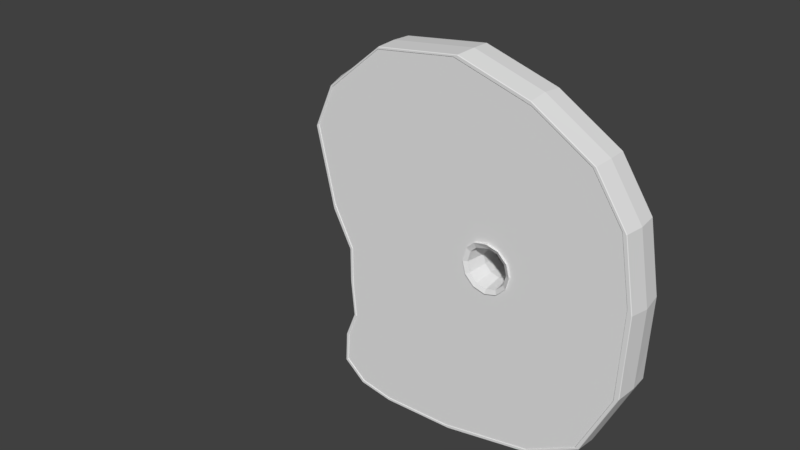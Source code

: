 # Source: RawMeat.blend  (saved by Blender 2.77.0; exported with 4.5.12 LTS)
import bpy
from mathutils import Matrix  # noqa: F401  (used for matrix-valued properties, if any)

bpy.ops.wm.read_factory_settings(use_empty=True)
scene = bpy.context.scene
scene.name = 'Scene'

# ---- collections
col_collection_1 = bpy.data.collections.new('Collection 1'); scene.collection.children.link(col_collection_1)

# ---- world
world_world = bpy.data.worlds.new('World'); scene.world = world_world
world_world.color = (0.05088, 0.05088, 0.05088)
world_world.use_sun_shadow = False
world_world.sun_shadow_jitter_overblur = 0.0
world_world.cycles.sampling_method = 'MANUAL'

# ---- meshes
me_plane_005 = bpy.data.meshes.new('Plane.005')
me_plane_005.from_pydata([(-0.7433, 0.9419, 0.1395), (0.5537, 0.8485, 0.1395), (-0.5411, -0.7291, 0.1395), (0.544, -0.7507, 0.1395), (0.2885, 0.2924, 0.1528), (0.0576, 0.2435, 0.153), (0.1191, 0.2593, 0.1394), (0.1108, 0.2972, 0.1558), (0.2053, 0.3187, 0.1605), (0.2129, 0.2846, 0.1394), (0.2027, -0.0278, 0.1528), (0.2886, -0.004804, 0.1528), (0.2745, 0.01963, 0.1394), (0.2027, 0.0004117, 0.1394), (0.3269, 0.07212, 0.1394), (0.3514, 0.05802, 0.1528), (0.2869, -0.001732, 0.1395), (0.07959, 0.2195, 0.1394), (0.05686, 0.05991, 0.1395), (0.3514, 0.2296, 0.1528), (0.05412, 0.05802, 0.1528), (0.2027, -0.02429, 0.1395), (0.2052, 0.3157, 0.1395), (0.07854, 0.07212, 0.1394), (0.1123, 0.2949, 0.1395), (0.131, 0.01963, 0.1394), (0.06023, 0.2419, 0.1395), (0.1169, -0.004803, 0.1528), (0.3485, 0.2283, 0.1395), (0.3269, 0.2155, 0.1393), (0.3485, 0.05991, 0.1395), (0.2745, 0.268, 0.1393), (0.1185, -0.001732, 0.1395), (0.3744, 0.1438, 0.1528), (0.2869, 0.2899, 0.1395), (0.3462, 0.1438, 0.1394), (0.3711, 0.1441, 0.1395), (0.05933, 0.1438, 0.1393), (0.0343, 0.1441, 0.1395), (0.03113, 0.1438, 0.1528), (-1.03, 1.018, 0.1395), (-1.045, 1.021, 0.1435), (0.9074, -0.8479, 0.1395), (0.9309, -0.8523, 0.1435), (0.867, 1.004, 0.1395), (0.8851, 1.012, 0.1435), (-0.07924, -1.156, 0.1395), (-0.05747, -1.173, 0.1435), (-0.08128, 1.418, 0.1395), (-0.05413, 1.434, 0.1435), (-1.036, 0.1936, 0.1395), (-1.046, 0.1586, 0.1435), (1.155, 0.2326, 0.1395), (1.186, 0.1968, 0.1435), (1.078, 0.6871, 0.1395), (1.106, 0.6762, 0.1435), (-1.16, 0.7288, 0.1395), (-1.179, 0.7171, 0.1435), (-0.8892, -0.3703, 0.1395), (-0.9076, -0.3474, 0.1435), (1.129, -0.3986, 0.1395), (1.163, -0.3752, 0.1435), (-0.6487, 1.344, 0.1395), (-0.6429, 1.359, 0.1435), (-0.5752, -1.167, 0.1395), (-0.5766, -1.186, 0.1435), (0.5605, -1.039, 0.1395), (0.5607, -1.059, 0.1435), (0.4604, 1.253, 0.1395), (0.4523, 1.279, 0.1435), (-0.8889, -0.09172, 0.1395), (-0.9075, -0.1031, 0.1435), (1.14, -0.1468, 0.1395), (1.174, -0.1087, 0.1435), (-0.8663, -0.6156, 0.1395), (-0.8826, -0.6091, 0.1435), (1.018, -0.6245, 0.1395), (1.047, -0.6143, 0.1435), (-0.8058, -1.126, 0.1395), (-0.8184, -1.144, 0.1435), (-0.9391, -0.7926, 0.1395), (-0.9589, -0.797, 0.1435), (-0.9517, -1.002, 0.1395), (-0.9709, -1.016, 0.1435), (-1.05, 0.1573, 0.1395), (-1.183, 0.7175, 0.1395), (-1.039, 0.1924, 0.1435), (-1.163, 0.7292, 0.1435), (-0.05711, -1.176, 0.1395), (-0.5769, -1.189, 0.1395), (-0.07889, -1.16, 0.1435), (-0.5754, -1.171, 0.1435), (-1.048, 1.023, 0.1395), (-0.6443, 1.363, 0.1395), (-1.033, 1.02, 0.1435), (-0.6502, 1.347, 0.1435), (0.8876, 1.014, 0.1395), (1.109, 0.6775, 0.1395), (0.8694, 1.006, 0.1435), (1.081, 0.6884, 0.1435), (0.9336, -0.8548, 0.1395), (0.5619, -1.062, 0.1395), (0.91, -0.8504, 0.1435), (0.5617, -1.043, 0.1435), (-0.05382, 1.438, 0.1395), (0.4537, 1.282, 0.1395), (-0.08099, 1.421, 0.1435), (0.4618, 1.256, 0.1435), (1.19, 0.1971, 0.1395), (1.177, -0.1088, 0.1395), (1.158, 0.2328, 0.1435), (1.143, -0.147, 0.1435), (-0.9111, -0.3476, 0.1395), (-0.911, -0.104, 0.1395), (-0.8927, -0.3704, 0.1435), (-0.8924, -0.09255, 0.1435), (1.167, -0.3761, 0.1395), (1.05, -0.6158, 0.1395), (1.133, -0.3995, 0.1435), (1.021, -0.626, 0.1435), (-0.8861, -0.6086, 0.1395), (-0.8698, -0.6151, 0.1435), (-0.8199, -1.147, 0.1395), (-0.9745, -1.018, 0.1395), (-0.8073, -1.129, 0.1435), (-0.9552, -1.004, 0.1435), (-0.9623, -0.7963, 0.1395), (-0.9425, -0.7918, 0.1435), (-0.7433, 0.9419, -0.1395), (0.5537, 0.8485, -0.1395), (-0.5411, -0.7291, -0.1395), (0.544, -0.7507, -0.1395), (-2.396, 0.872, 3.349e-08), (0.2885, 0.2924, -0.1528), (0.0576, 0.2435, -0.153), (0.1191, 0.2593, -0.1394), (0.1108, 0.2972, -0.1558), (0.2053, 0.3187, -0.1605), (0.2129, 0.2846, -0.1394), (0.2027, -0.0278, -0.1528), (0.2886, -0.004804, -0.1528), (0.2745, 0.01963, -0.1394), (0.2027, 0.0004117, -0.1394), (0.3269, 0.07212, -0.1394), (0.3514, 0.05802, -0.1528), (-1.19, 0.7203, 3.349e-08), (-0.8938, -0.6047, 3.349e-08), (-0.9196, -0.3372, 3.349e-08), (-0.8253, -1.155, 3.349e-08), (-0.9834, -1.023, 3.349e-08), (1.207, 0.1834, 3.349e-08), (1.195, -0.09252, 3.349e-08), (-0.6419, 1.371, 3.349e-08), (-0.04191, 1.447, 3.349e-08), (-0.9714, -0.7968, 3.349e-08), (-1.087, 1.042, 3.349e-08), (1.123, 0.6746, 3.349e-08), (1.064, -0.6113, 3.349e-08), (0.945, -0.8567, 3.349e-08), (0.563, -1.071, 3.349e-08), (-0.577, -1.198, 3.349e-08), (-0.9195, -0.1081, 3.349e-08), (-1.055, 0.1433, 3.349e-08), (0.8966, 1.019, 3.349e-08), (-0.0474, -1.184, 3.349e-08), (1.182, -0.3657, 3.349e-08), (0.4515, 1.295, 3.349e-08), (0.2027, 0.02151, 3.349e-08), (0.264, 0.03793, 3.349e-08), (0.3089, 0.08281, 3.349e-08), (0.09653, 0.2054, 3.349e-08), (0.3253, 0.1441, 3.349e-08), (0.3089, 0.2054, 3.349e-08), (0.0801, 0.1441, 3.349e-08), (0.09653, 0.08281, 3.349e-08), (0.1414, 0.03793, 3.349e-08), (0.264, 0.2503, 3.349e-08), (0.2027, 0.2667, 3.349e-08), (0.1414, 0.2503, 3.349e-08), (0.2869, -0.001732, -0.1395), (0.07959, 0.2195, -0.1394), (0.05686, 0.05991, -0.1395), (0.3514, 0.2296, -0.1528), (0.05412, 0.05802, -0.1528), (0.2027, -0.02429, -0.1395), (0.2052, 0.3157, -0.1395), (0.07854, 0.07212, -0.1394), (0.1123, 0.2949, -0.1395), (0.131, 0.01963, -0.1394), (0.06023, 0.2419, -0.1395), (0.1169, -0.004803, -0.1528), (0.3485, 0.2283, -0.1395), (0.3269, 0.2155, -0.1393), (0.3485, 0.05991, -0.1395), (0.2745, 0.268, -0.1393), (0.1185, -0.001732, -0.1395), (0.3744, 0.1438, -0.1528), (0.2869, 0.2899, -0.1395), (0.3462, 0.1438, -0.1394), (0.3711, 0.1441, -0.1395), (0.05933, 0.1438, -0.1393), (0.0343, 0.1441, -0.1395), (0.03113, 0.1438, -0.1528), (-1.03, 1.018, -0.1395), (-1.045, 1.021, -0.1435), (0.9074, -0.8479, -0.1395), (0.9309, -0.8523, -0.1435), (0.867, 1.004, -0.1395), (0.8851, 1.012, -0.1435), (-0.07924, -1.156, -0.1395), (-0.05747, -1.173, -0.1435), (-0.08128, 1.418, -0.1395), (-0.05413, 1.434, -0.1435), (-1.036, 0.1936, -0.1395), (-1.046, 0.1586, -0.1435), (1.155, 0.2326, -0.1395), (1.186, 0.1968, -0.1435), (1.078, 0.6871, -0.1395), (1.106, 0.6762, -0.1435), (-1.16, 0.7288, -0.1395), (-1.179, 0.7171, -0.1435), (-0.8892, -0.3703, -0.1395), (-0.9076, -0.3474, -0.1435), (1.129, -0.3986, -0.1395), (1.163, -0.3752, -0.1435), (-0.6487, 1.344, -0.1395), (-0.6429, 1.359, -0.1435), (-0.5752, -1.167, -0.1395), (-0.5766, -1.186, -0.1435), (0.5605, -1.039, -0.1395), (0.5607, -1.059, -0.1435), (0.4604, 1.253, -0.1395), (0.4523, 1.279, -0.1435), (-0.8889, -0.09172, -0.1395), (-0.9075, -0.1031, -0.1435), (1.14, -0.1468, -0.1395), (1.174, -0.1087, -0.1435), (-0.8663, -0.6156, -0.1395), (-0.8826, -0.6091, -0.1435), (1.018, -0.6245, -0.1395), (1.047, -0.6143, -0.1435), (-0.8058, -1.126, -0.1395), (-0.8184, -1.144, -0.1435), (-0.9391, -0.7926, -0.1395), (-0.9589, -0.797, -0.1435), (-0.9517, -1.002, -0.1395), (-0.9709, -1.016, -0.1435), (-1.05, 0.1573, -0.1395), (-1.183, 0.7175, -0.1395), (-1.039, 0.1924, -0.1435), (-1.163, 0.7292, -0.1435), (-0.05711, -1.176, -0.1395), (-0.5769, -1.189, -0.1395), (-0.07889, -1.16, -0.1435), (-0.5754, -1.171, -0.1435), (-1.048, 1.023, -0.1395), (-0.6443, 1.363, -0.1395), (-1.033, 1.02, -0.1435), (-0.6502, 1.347, -0.1435), (0.8876, 1.014, -0.1395), (1.109, 0.6775, -0.1395), (0.8694, 1.006, -0.1435), (1.081, 0.6884, -0.1435), (0.9336, -0.8548, -0.1395), (0.5619, -1.062, -0.1395), (0.91, -0.8504, -0.1435), (0.5617, -1.043, -0.1435), (-0.05382, 1.438, -0.1395), (0.4537, 1.282, -0.1395), (-0.08099, 1.421, -0.1435), (0.4618, 1.256, -0.1435), (1.19, 0.1971, -0.1395), (1.177, -0.1088, -0.1395), (1.158, 0.2328, -0.1435), (1.143, -0.147, -0.1435), (-0.9111, -0.3476, -0.1395), (-0.911, -0.104, -0.1395), (-0.8927, -0.3704, -0.1435), (-0.8924, -0.09255, -0.1435), (1.167, -0.3761, -0.1395), (1.05, -0.6158, -0.1395), (1.133, -0.3995, -0.1435), (1.021, -0.626, -0.1435), (-0.8861, -0.6086, -0.1395), (-0.8698, -0.6151, -0.1435), (-0.8199, -1.147, -0.1395), (-0.9745, -1.018, -0.1395), (-0.8073, -1.129, -0.1435), (-0.9552, -1.004, -0.1435), (-0.9623, -0.7963, -0.1395), (-0.9425, -0.7918, -0.1435)], [], [(0, 62, 40), (1, 36, 3), (3, 60, 72), (66, 42, 3), (35, 29, 172, 171), (12, 14, 169, 168), (58, 2, 70), (85, 145, 162, 84), (78, 2, 82), (1, 52, 54), (0, 1, 68, 48), (82, 2, 80), (3, 72, 52, 1), (74, 80, 2), (42, 76, 3), (78, 64, 2), (50, 0, 56), (68, 1, 44), (56, 0, 40), (74, 2, 58), (46, 66, 3, 2), (64, 46, 2), (3, 76, 60), (0, 48, 62), (1, 54, 44), (178, 6, 17, 170), (177, 9, 6, 178), (37, 23, 174, 173), (176, 31, 9, 177), (25, 13, 167, 175), (13, 12, 168, 167), (170, 17, 37, 173), (34, 28, 1), (14, 35, 171, 169), (28, 36, 1), (22, 34, 1, 0), (70, 2, 0, 50), (28, 34, 4, 19), (4, 8, 9, 31), (38, 18, 20, 39), (39, 20, 23, 37), (30, 36, 33, 15), (5, 39, 37, 17), (16, 30, 15, 11), (15, 33, 35, 14), (33, 19, 29, 35), (32, 21, 10, 27), (27, 10, 13, 25), (18, 32, 27, 20), (19, 4, 31, 29), (17, 6, 7, 5), (8, 7, 6, 9), (24, 26, 5, 7), (10, 11, 12, 13), (21, 16, 11, 10), (20, 27, 25, 23), (11, 15, 14, 12), (23, 25, 175, 174), (26, 38, 39, 5), (36, 28, 19, 33), (34, 22, 8, 4), (22, 24, 7, 8), (29, 31, 176, 172), (36, 30, 3), (30, 16, 3), (16, 21, 3), (21, 32, 3), (3, 32, 2), (32, 18, 2), (18, 38, 2), (2, 38, 0), (38, 26, 0), (26, 24, 0), (24, 22, 0), (160, 164, 88, 89), (57, 51, 86, 87), (152, 155, 92, 93), (65, 47, 90, 91), (156, 163, 96, 97), (63, 41, 94, 95), (159, 158, 100, 101), (55, 45, 98, 99), (166, 153, 104, 105), (67, 43, 102, 103), (151, 150, 108, 109), (69, 49, 106, 107), (150, 156, 97, 108), (73, 53, 110, 111), (145, 85, 92, 155), (53, 55, 99, 110), (161, 147, 112, 113), (41, 57, 87, 94), (157, 165, 116, 117), (71, 59, 114, 115), (153, 152, 93, 104), (77, 61, 118, 119), (164, 159, 101, 88), (49, 63, 95, 106), (163, 166, 105, 96), (47, 67, 103, 90), (158, 157, 117, 100), (45, 69, 107, 98), (147, 146, 120, 112), (43, 77, 119, 102), (162, 161, 113, 84), (59, 75, 121, 114), (165, 151, 109, 116), (51, 71, 115, 86), (149, 148, 122, 123), (61, 73, 111, 118), (154, 149, 123, 126), (83, 79, 124, 125), (146, 154, 126, 120), (81, 83, 125, 127), (148, 160, 89, 122), (75, 81, 127, 121), (79, 65, 91, 124), (51, 57, 85, 84), (87, 86, 50, 56), (47, 65, 89, 88), (91, 90, 46, 64), (41, 63, 93, 92), (95, 94, 40, 62), (45, 55, 97, 96), (99, 98, 44, 54), (43, 67, 101, 100), (103, 102, 42, 66), (49, 69, 105, 104), (107, 106, 48, 68), (53, 73, 109, 108), (111, 110, 52, 72), (55, 53, 108, 97), (110, 99, 54, 52), (57, 41, 92, 85), (94, 87, 56, 40), (59, 71, 113, 112), (115, 114, 58, 70), (61, 77, 117, 116), (119, 118, 60, 76), (63, 49, 104, 93), (106, 95, 62, 48), (67, 47, 88, 101), (90, 103, 66, 46), (69, 45, 96, 105), (98, 107, 68, 44), (77, 43, 100, 117), (102, 119, 76, 42), (75, 59, 112, 120), (114, 121, 74, 58), (71, 51, 84, 113), (86, 115, 70, 50), (73, 61, 116, 109), (118, 111, 72, 60), (79, 83, 123, 122), (125, 124, 78, 82), (83, 81, 126, 123), (127, 125, 82, 80), (81, 75, 120, 126), (121, 127, 80, 74), (65, 79, 122, 89), (124, 91, 64, 78), (128, 203, 225), (129, 131, 199), (131, 235, 223), (229, 131, 205), (198, 171, 172, 192), (141, 168, 169, 143), (221, 233, 130), (248, 247, 162, 145), (241, 245, 130), (129, 217, 215), (128, 211, 231, 129), (245, 243, 130), (131, 129, 215, 235), (237, 130, 243), (205, 131, 239), (241, 130, 227), (213, 219, 128), (231, 207, 129), (219, 203, 128), (237, 221, 130), (209, 130, 131, 229), (227, 130, 209), (131, 223, 239), (128, 225, 211), (129, 207, 217), (178, 170, 180, 135), (177, 178, 135, 138), (200, 173, 174, 186), (176, 177, 138, 194), (188, 175, 167, 142), (142, 167, 168, 141), (170, 173, 200, 180), (197, 129, 191), (143, 169, 171, 198), (191, 129, 199), (185, 128, 129, 197), (233, 213, 128, 130), (191, 182, 133, 197), (133, 194, 138, 137), (201, 202, 183, 181), (202, 200, 186, 183), (193, 144, 196, 199), (134, 180, 200, 202), (179, 140, 144, 193), (144, 143, 198, 196), (196, 198, 192, 182), (195, 190, 139, 184), (190, 188, 142, 139), (181, 183, 190, 195), (182, 192, 194, 133), (180, 134, 136, 135), (137, 138, 135, 136), (187, 136, 134, 189), (139, 142, 141, 140), (184, 139, 140, 179), (183, 186, 188, 190), (140, 141, 143, 144), (186, 174, 175, 188), (189, 134, 202, 201), (199, 196, 182, 191), (197, 133, 137, 185), (185, 137, 136, 187), (192, 172, 176, 194), (199, 131, 193), (193, 131, 179), (179, 131, 184), (184, 131, 195), (131, 130, 195), (195, 130, 181), (181, 130, 201), (130, 128, 201), (201, 128, 189), (189, 128, 187), (187, 128, 185), (160, 252, 251, 164), (220, 250, 249, 214), (152, 256, 255, 155), (228, 254, 253, 210), (156, 260, 259, 163), (226, 258, 257, 204), (159, 264, 263, 158), (218, 262, 261, 208), (166, 268, 267, 153), (230, 266, 265, 206), (151, 272, 271, 150), (232, 270, 269, 212), (150, 271, 260, 156), (236, 274, 273, 216), (145, 155, 255, 248), (216, 273, 262, 218), (161, 276, 275, 147), (204, 257, 250, 220), (157, 280, 279, 165), (234, 278, 277, 222), (153, 267, 256, 152), (240, 282, 281, 224), (164, 251, 264, 159), (212, 269, 258, 226), (163, 259, 268, 166), (210, 253, 266, 230), (158, 263, 280, 157), (208, 261, 270, 232), (147, 275, 283, 146), (206, 265, 282, 240), (162, 247, 276, 161), (222, 277, 284, 238), (165, 279, 272, 151), (214, 249, 278, 234), (149, 286, 285, 148), (224, 281, 274, 236), (154, 289, 286, 149), (246, 288, 287, 242), (146, 283, 289, 154), (244, 290, 288, 246), (148, 285, 252, 160), (238, 284, 290, 244), (242, 287, 254, 228), (214, 247, 248, 220), (250, 219, 213, 249), (210, 251, 252, 228), (254, 227, 209, 253), (204, 255, 256, 226), (258, 225, 203, 257), (208, 259, 260, 218), (262, 217, 207, 261), (206, 263, 264, 230), (266, 229, 205, 265), (212, 267, 268, 232), (270, 231, 211, 269), (216, 271, 272, 236), (274, 235, 215, 273), (218, 260, 271, 216), (273, 215, 217, 262), (220, 248, 255, 204), (257, 203, 219, 250), (222, 275, 276, 234), (278, 233, 221, 277), (224, 279, 280, 240), (282, 239, 223, 281), (226, 256, 267, 212), (269, 211, 225, 258), (230, 264, 251, 210), (253, 209, 229, 266), (232, 268, 259, 208), (261, 207, 231, 270), (240, 280, 263, 206), (265, 205, 239, 282), (238, 283, 275, 222), (277, 221, 237, 284), (234, 276, 247, 214), (249, 213, 233, 278), (236, 272, 279, 224), (281, 223, 235, 274), (242, 285, 286, 246), (288, 245, 241, 287), (246, 286, 289, 244), (290, 243, 245, 288), (244, 289, 283, 238), (284, 237, 243, 290), (228, 252, 285, 242), (287, 241, 227, 254)])
_uv = me_plane_005.uv_layers.new(name='UVMap')
_uv.uv.foreach_set('vector', [0.1878, 0.8368, 0.2462, 0.99, 0.04188, 0.9193, 0.75, 0.75, 0.6902, 0.4595, 0.75, 0.125, 0.75, 0.125, 0.9793, 0.2397, 0.9796, 0.3546, 0.75, 0.01263, 0.9769, 0.01155, 0.75, 0.125, 0.75, 0.7649, 0.8333, 0.7649, 0.8333, 0.6959, 0.75, 0.6959, 0.5833, 0.7649, 0.6667, 0.7649, 0.6667, 0.6959, 0.5833, 0.6959, 0.01959, 0.2413, 0.2395, 0.1431, 0.0197, 0.3932, 0.0004098, 0.7837, 0.0, 0.7855, 0.0, 0.5, 0.0, 0.5032, 0.1321, 0.01009, 0.2395, 0.1431, 0.02686, 0.01605, 0.75, 0.75, 0.9811, 0.5189, 0.9803, 0.75, 0.1878, 0.8368, 0.75, 0.75, 0.75, 0.977, 0.4827, 0.991, 0.02686, 0.01605, 0.2395, 0.1431, 0.0183, 0.07775, 0.75, 0.125, 0.9796, 0.3546, 0.9811, 0.5189, 0.75, 0.75, 0.01908, 0.1264, 0.0183, 0.07775, 0.2395, 0.1431, 0.9769, 0.01155, 0.9781, 0.125, 0.75, 0.125, 0.1321, 0.01009, 0.2493, 0.009629, 0.2395, 0.1431, 0.01207, 0.5216, 0.1878, 0.8368, 0.01378, 0.7859, 0.75, 0.977, 0.75, 0.75, 0.9788, 0.9788, 0.01378, 0.7859, 0.1878, 0.8368, 0.04188, 0.9193, 0.01908, 0.1264, 0.2395, 0.1431, 0.01959, 0.2413, 0.4835, 0.009067, 0.75, 0.01263, 0.75, 0.125, 0.2395, 0.1431, 0.2493, 0.009629, 0.4835, 0.009067, 0.2395, 0.1431, 0.75, 0.125, 0.9781, 0.125, 0.9793, 0.2397, 0.1878, 0.8368, 0.4827, 0.991, 0.2462, 0.99, 0.75, 0.75, 0.9803, 0.75, 0.9788, 0.9788, 0.08333, 0.6959, 0.08841, 0.7649, 0.1662, 0.7649, 0.1667, 0.6959, 7.451e-08, 0.6959, 7.451e-08, 0.7649, 0.08841, 0.7649, 0.08333, 0.6959, 0.25, 0.7649, 0.3333, 0.7649, 0.3333, 0.6959, 0.25, 0.6959, 0.9167, 0.6959, 0.9167, 0.7649, 0.9906, 0.7649, 1.0, 0.6959, 0.4167, 0.7649, 0.5, 0.7649, 0.5, 0.6959, 0.4167, 0.6959, 0.5, 0.7649, 0.5833, 0.7649, 0.5833, 0.6959, 0.5, 0.6959, 0.1667, 0.6959, 0.1662, 0.7649, 0.25, 0.7649, 0.25, 0.6959, 0.6459, 0.5313, 0.6763, 0.4998, 0.75, 0.75, 0.6667, 0.7649, 0.75, 0.7649, 0.75, 0.6959, 0.6667, 0.6959, 0.6763, 0.4998, 0.6902, 0.4595, 0.75, 0.75, 0.592, 0.5247, 0.6459, 0.5313, 0.75, 0.75, 0.1878, 0.8368, 0.02933, 0.387, 0.2395, 0.1431, 0.1878, 0.8368, 0.01207, 0.5216, 0.6763, 0.4998, 0.6436, 0.5279, 0.6436, 0.5279, 0.6763, 0.4998, 0.6459, 0.5313, 0.592, 0.5247, 0.6058, 0.5179, 0.6355, 0.5119, 0.5156, 0.4501, 0.5277, 0.4139, 0.5277, 0.4139, 0.5156, 0.4501, 0.5156, 0.4501, 0.5277, 0.4139, 0.5441, 0.4225, 0.5345, 0.451, 0.6814, 0.4183, 0.6902, 0.4595, 0.6902, 0.4595, 0.6814, 0.4183, 0.5288, 0.4938, 0.5156, 0.4501, 0.5345, 0.451, 0.5433, 0.4804, 0.6508, 0.3883, 0.6814, 0.4183, 0.6814, 0.4183, 0.6508, 0.3883, 0.6814, 0.4183, 0.6902, 0.4595, 0.6713, 0.4582, 0.6644, 0.4262, 0.6902, 0.4595, 0.6763, 0.4998, 0.6601, 0.4889, 0.6713, 0.4582, 0.5609, 0.3873, 0.6063, 0.3774, 0.6063, 0.3774, 0.5609, 0.3873, 0.5609, 0.3873, 0.6063, 0.3774, 0.6056, 0.3941, 0.5701, 0.4017, 0.5277, 0.4139, 0.5609, 0.3873, 0.5609, 0.3873, 0.5277, 0.4139, 0.6763, 0.4998, 0.6436, 0.5279, 0.6355, 0.5119, 0.6601, 0.4889, 0.5436, 0.4807, 0.5635, 0.5007, 0.5559, 0.5101, 0.5288, 0.4938, 0.592, 0.5247, 0.5559, 0.5101, 0.5677, 0.5049, 0.602, 0.5186, 0.5559, 0.5101, 0.5288, 0.4938, 0.5288, 0.4938, 0.5559, 0.5101, 0.6063, 0.3774, 0.6508, 0.3883, 0.6403, 0.4028, 0.6056, 0.3941, 0.6063, 0.3774, 0.6508, 0.3883, 0.6508, 0.3883, 0.6063, 0.3774, 0.5277, 0.4139, 0.5609, 0.3873, 0.5701, 0.4017, 0.5441, 0.4225, 0.6508, 0.3883, 0.6814, 0.4183, 0.6644, 0.4262, 0.6403, 0.4028, 0.3333, 0.7649, 0.4167, 0.7649, 0.4167, 0.6959, 0.3333, 0.6959, 0.5288, 0.4938, 0.5156, 0.4501, 0.5156, 0.4501, 0.5288, 0.4938, 0.6902, 0.4595, 0.6763, 0.4998, 0.6763, 0.4998, 0.6902, 0.4595, 0.6459, 0.5313, 0.592, 0.5247, 0.592, 0.5247, 0.6459, 0.5313, 0.592, 0.5247, 0.5559, 0.5101, 0.5559, 0.5101, 0.592, 0.5247, 0.8333, 0.7649, 0.9167, 0.7649, 0.9167, 0.6959, 0.8333, 0.6959, 0.6902, 0.4595, 0.6814, 0.4183, 0.75, 0.125, 0.6814, 0.4183, 0.6508, 0.3883, 0.75, 0.125, 0.6508, 0.3883, 0.6063, 0.3774, 0.75, 0.125, 0.6063, 0.3774, 0.5609, 0.3873, 0.75, 0.125, 0.75, 0.125, 0.5609, 0.3873, 0.2395, 0.1431, 0.5609, 0.3873, 0.5277, 0.4139, 0.2395, 0.1431, 0.5277, 0.4139, 0.5156, 0.4501, 0.2395, 0.1431, 0.2395, 0.1431, 0.5156, 0.4501, 0.1878, 0.8368, 0.5156, 0.4501, 0.5288, 0.4938, 0.1878, 0.8368, 0.5288, 0.4938, 0.5559, 0.5101, 0.1878, 0.8368, 0.5559, 0.5101, 0.592, 0.5247, 0.1878, 0.8368, 0.25, 0.0, 0.5, 0.0, 0.4979, 0.0, 0.2496, 0.0, 0.002935, 0.7829, 0.001552, 0.5039, 0.01051, 0.5209, 0.01125, 0.7867, 0.25, 1.0, 0.0, 0.9487, 0.03137, 0.9257, 0.2487, 0.9996, 0.2495, 0.001498, 0.497, 0.001317, 0.4844, 0.007751, 0.2493, 0.008132, 1.0, 0.75, 1.0, 1.0, 0.9988, 1.0, 1.0, 0.7532, 0.2492, 0.9977, 0.03323, 0.924, 0.04002, 0.921, 0.2457, 0.9918, 0.75, 0.0, 1.0, 0.0, 0.9977, 0.0, 0.7512, 0.0, 0.9977, 0.7516, 0.9959, 0.9962, 0.9817, 0.9825, 0.9826, 0.7516, 0.75, 1.0, 0.5, 1.0, 0.4975, 1.0, 0.7521, 1.0, 0.7506, 0.001918, 0.995, 0.002317, 0.9796, 0.009227, 0.7506, 0.01071, 1.0, 0.375, 1.0, 0.5, 1.0, 0.5043, 1.0, 0.3713, 0.7503, 0.9963, 0.4967, 0.9981, 0.4835, 0.9929, 0.7518, 0.9808, 1.0, 0.5, 1.0, 0.75, 1.0, 0.7532, 1.0, 0.5043, 0.998, 0.3714, 0.9977, 0.5037, 0.9834, 0.5195, 0.9815, 0.3544, 0.0, 0.7855, 0.0004098, 0.7837, 0.03137, 0.9257, 0.0, 0.9487, 0.9977, 0.5037, 0.9977, 0.7516, 0.9826, 0.7516, 0.9834, 0.5195, 0.0, 0.375, 0.0, 0.25, 0.0, 0.2476, 0.0, 0.375, 0.03323, 0.924, 0.002935, 0.7829, 0.01125, 0.7867, 0.04002, 0.921, 1.0, 0.125, 1.0, 0.25, 1.0, 0.2466, 1.0, 0.123, 0.004058, 0.3763, 0.00345, 0.2485, 0.01614, 0.2404, 0.01661, 0.391, 0.5, 1.0, 0.25, 1.0, 0.2487, 0.9996, 0.4975, 1.0, 0.997, 0.1246, 0.998, 0.2473, 0.9813, 0.2389, 0.9811, 0.1233, 0.5, 0.0, 0.75, 0.0, 0.7512, 0.0, 0.4979, 0.0, 0.4967, 0.9981, 0.2492, 0.9977, 0.2457, 0.9918, 0.4835, 0.9929, 1.0, 1.0, 0.75, 1.0, 0.7521, 1.0, 0.9988, 1.0, 0.497, 0.001317, 0.7506, 0.001918, 0.7506, 0.01071, 0.4844, 0.007751, 1.0, 0.0, 1.0, 0.125, 1.0, 0.123, 0.9977, 0.0, 0.9959, 0.9962, 0.7503, 0.9963, 0.7518, 0.9808, 0.9817, 0.9825, 0.0, 0.25, 0.0, 0.125, 0.0, 0.125, 0.0, 0.2476, 0.995, 0.002317, 0.997, 0.1246, 0.9811, 0.1233, 0.9796, 0.009227, 0.0, 0.5, 0.0, 0.375, 0.0, 0.375, 0.0, 0.5032, 0.00345, 0.2485, 0.003134, 0.1254, 0.01594, 0.126, 0.01614, 0.2404, 1.0, 0.25, 1.0, 0.375, 1.0, 0.3713, 1.0, 0.2466, 0.001552, 0.5039, 0.004058, 0.3763, 0.02528, 0.3858, 0.01051, 0.5209, 0.01011, 0.006044, 0.124, 0.0, 0.1246, 6.939e-07, 0.01117, 0.006855, 0.998, 0.2473, 0.998, 0.3714, 0.9815, 0.3544, 0.9813, 0.2389, 0.0, 0.07234, 0.01011, 0.006044, 0.01117, 0.006855, 0.0, 0.07299, 0.01369, 0.008052, 0.1254, 0.001498, 0.1313, 0.008592, 0.02434, 0.01486, 0.0, 0.125, 0.0, 0.07234, 0.0, 0.07299, 0.0, 0.125, 0.003137, 0.07342, 0.01369, 0.008052, 0.02434, 0.01486, 0.01516, 0.07732, 0.124, 0.0, 0.25, 0.0, 0.2496, 0.0, 0.1246, 6.939e-07, 0.003134, 0.1254, 0.003137, 0.07342, 0.01516, 0.07732, 0.01594, 0.126, 0.1254, 0.001498, 0.2495, 0.001498, 0.2493, 0.008132, 0.1313, 0.008592, 0.001552, 0.5039, 0.002935, 0.7829, 0.0004098, 0.7837, 0.0, 0.5032, 0.01125, 0.7867, 0.01051, 0.5209, 0.01207, 0.5216, 0.01378, 0.7859, 0.497, 0.001317, 0.2495, 0.001498, 0.2496, 0.0, 0.4979, 0.0, 0.2493, 0.008132, 0.4844, 0.007751, 0.4835, 0.009067, 0.2493, 0.009629, 0.03323, 0.924, 0.2492, 0.9977, 0.2487, 0.9996, 0.03137, 0.9257, 0.2457, 0.9918, 0.04002, 0.921, 0.04188, 0.9193, 0.2462, 0.99, 0.9959, 0.9962, 0.9977, 0.7516, 1.0, 0.7532, 0.9988, 1.0, 0.9826, 0.7516, 0.9817, 0.9825, 0.9788, 0.9788, 0.9803, 0.75, 0.995, 0.002317, 0.7506, 0.001918, 0.7512, 0.0, 0.9977, 0.0, 0.7506, 0.01071, 0.9796, 0.009227, 0.9769, 0.01155, 0.75, 0.01263, 0.4967, 0.9981, 0.7503, 0.9963, 0.7521, 1.0, 0.4975, 1.0, 0.7518, 0.9808, 0.4835, 0.9929, 0.4827, 0.991, 0.75, 0.977, 0.9977, 0.5037, 0.998, 0.3714, 1.0, 0.3713, 1.0, 0.5043, 0.9815, 0.3544, 0.9834, 0.5195, 0.9811, 0.5189, 0.9796, 0.3546, 0.9977, 0.7516, 0.9977, 0.5037, 1.0, 0.5043, 1.0, 0.7532, 0.9834, 0.5195, 0.9826, 0.7516, 0.9803, 0.75, 0.9811, 0.5189, 0.002935, 0.7829, 0.03323, 0.924, 0.03137, 0.9257, 0.0004098, 0.7837, 0.04002, 0.921, 0.01125, 0.7867, 0.01378, 0.7859, 0.04188, 0.9193, 0.00345, 0.2485, 0.004058, 0.3763, 0.0, 0.375, 0.0, 0.2476, 0.01661, 0.391, 0.01614, 0.2404, 0.01959, 0.2413, 0.0197, 0.3932, 0.998, 0.2473, 0.997, 0.1246, 1.0, 0.123, 1.0, 0.2466, 0.9811, 0.1233, 0.9813, 0.2389, 0.9793, 0.2397, 0.9781, 0.125, 0.2492, 0.9977, 0.4967, 0.9981, 0.4975, 1.0, 0.2487, 0.9996, 0.4835, 0.9929, 0.2457, 0.9918, 0.2462, 0.99, 0.4827, 0.991, 0.7506, 0.001918, 0.497, 0.001317, 0.4979, 0.0, 0.7512, 0.0, 0.4844, 0.007751, 0.7506, 0.01071, 0.75, 0.01263, 0.4835, 0.009067, 0.7503, 0.9963, 0.9959, 0.9962, 0.9988, 1.0, 0.7521, 1.0, 0.9817, 0.9825, 0.7518, 0.9808, 0.75, 0.977, 0.9788, 0.9788, 0.997, 0.1246, 0.995, 0.002317, 0.9977, 0.0, 1.0, 0.123, 0.9796, 0.009227, 0.9811, 0.1233, 0.9781, 0.125, 0.9769, 0.01155, 0.003134, 0.1254, 0.00345, 0.2485, 0.0, 0.2476, 0.0, 0.125, 0.01614, 0.2404, 0.01594, 0.126, 0.01908, 0.1264, 0.01959, 0.2413, 0.004058, 0.3763, 0.001552, 0.5039, 0.0, 0.5032, 0.0, 0.375, 0.01051, 0.5209, 0.02528, 0.3858, 0.02933, 0.387, 0.01207, 0.5216, 0.998, 0.3714, 0.998, 0.2473, 1.0, 0.2466, 1.0, 0.3713, 0.9813, 0.2389, 0.9815, 0.3544, 0.9796, 0.3546, 0.9793, 0.2397, 0.1254, 0.001498, 0.01369, 0.008052, 0.01117, 0.006855, 0.1246, 6.939e-07, 0.02434, 0.01486, 0.1313, 0.008592, 0.1321, 0.01009, 0.02686, 0.01605, 0.01369, 0.008052, 0.003137, 0.07342, 0.0, 0.07299, 0.01117, 0.006855, 0.01516, 0.07732, 0.02434, 0.01486, 0.02686, 0.01605, 0.0183, 0.07775, 0.003137, 0.07342, 0.003134, 0.1254, 0.0, 0.125, 0.0, 0.07299, 0.01594, 0.126, 0.01516, 0.07732, 0.0183, 0.07775, 0.01908, 0.1264, 0.2495, 0.001498, 0.1254, 0.001498, 0.1246, 6.939e-07, 0.2496, 0.0, 0.1313, 0.008592, 0.2493, 0.008132, 0.2493, 0.009629, 0.1321, 0.01009, 0.1878, 0.8368, 0.04188, 0.9193, 0.2462, 0.99, 0.75, 0.75, 0.75, 0.125, 0.6902, 0.4595, 0.75, 0.125, 0.9796, 0.3546, 0.9793, 0.2397, 0.75, 0.01263, 0.75, 0.125, 0.9769, 0.01155, 0.75, 0.7649, 0.75, 0.6959, 0.8333, 0.6959, 0.8333, 0.7649, 0.5833, 0.7649, 0.5833, 0.6959, 0.6667, 0.6959, 0.6667, 0.7649, 0.01959, 0.2413, 0.0197, 0.3932, 0.2395, 0.1431, 0.0004098, 0.7837, 0.0, 0.5032, 0.0, 0.5, 0.0, 0.7855, 0.1321, 0.01009, 0.02686, 0.01605, 0.2395, 0.1431, 0.75, 0.75, 0.9803, 0.75, 0.9811, 0.5189, 0.1878, 0.8368, 0.4827, 0.991, 0.75, 0.977, 0.75, 0.75, 0.02686, 0.01605, 0.0183, 0.07775, 0.2395, 0.1431, 0.75, 0.125, 0.75, 0.75, 0.9811, 0.5189, 0.9796, 0.3546, 0.01908, 0.1264, 0.2395, 0.1431, 0.0183, 0.07775, 0.9769, 0.01155, 0.75, 0.125, 0.9781, 0.125, 0.1321, 0.01009, 0.2395, 0.1431, 0.2493, 0.009629, 0.01207, 0.5216, 0.01378, 0.7859, 0.1878, 0.8368, 0.75, 0.977, 0.9788, 0.9788, 0.75, 0.75, 0.01378, 0.7859, 0.04188, 0.9193, 0.1878, 0.8368, 0.01908, 0.1264, 0.01959, 0.2413, 0.2395, 0.1431, 0.4835, 0.009067, 0.2395, 0.1431, 0.75, 0.125, 0.75, 0.01263, 0.2493, 0.009629, 0.2395, 0.1431, 0.4835, 0.009067, 0.75, 0.125, 0.9793, 0.2397, 0.9781, 0.125, 0.1878, 0.8368, 0.2462, 0.99, 0.4827, 0.991, 0.75, 0.75, 0.9788, 0.9788, 0.9803, 0.75, 0.08333, 0.6959, 0.1667, 0.6959, 0.1662, 0.7649, 0.08841, 0.7649, 7.451e-08, 0.6959, 0.08333, 0.6959, 0.08841, 0.7649, 7.451e-08, 0.7649, 0.25, 0.7649, 0.25, 0.6959, 0.3333, 0.6959, 0.3333, 0.7649, 0.9167, 0.6959, 1.0, 0.6959, 0.9906, 0.7649, 0.9167, 0.7649, 0.4167, 0.7649, 0.4167, 0.6959, 0.5, 0.6959, 0.5, 0.7649, 0.5, 0.7649, 0.5, 0.6959, 0.5833, 0.6959, 0.5833, 0.7649, 0.1667, 0.6959, 0.25, 0.6959, 0.25, 0.7649, 0.1662, 0.7649, 0.6459, 0.5313, 0.75, 0.75, 0.6763, 0.4998, 0.6667, 0.7649, 0.6667, 0.6959, 0.75, 0.6959, 0.75, 0.7649, 0.6763, 0.4998, 0.75, 0.75, 0.6902, 0.4595, 0.592, 0.5247, 0.1878, 0.8368, 0.75, 0.75, 0.6459, 0.5313, 0.02933, 0.387, 0.01207, 0.5216, 0.1878, 0.8368, 0.2395, 0.1431, 0.6763, 0.4998, 0.6763, 0.4998, 0.6436, 0.5279, 0.6436, 0.5279, 0.6459, 0.5313, 0.6355, 0.5119, 0.6058, 0.5179, 0.592, 0.5247, 0.5156, 0.4501, 0.5156, 0.4501, 0.5277, 0.4139, 0.5277, 0.4139, 0.5156, 0.4501, 0.5345, 0.451, 0.5441, 0.4225, 0.5277, 0.4139, 0.6814, 0.4183, 0.6814, 0.4183, 0.6902, 0.4595, 0.6902, 0.4595, 0.5288, 0.4938, 0.5433, 0.4804, 0.5345, 0.451, 0.5156, 0.4501, 0.6508, 0.3883, 0.6508, 0.3883, 0.6814, 0.4183, 0.6814, 0.4183, 0.6814, 0.4183, 0.6644, 0.4262, 0.6713, 0.4582, 0.6902, 0.4595, 0.6902, 0.4595, 0.6713, 0.4582, 0.6601, 0.4889, 0.6763, 0.4998, 0.5609, 0.3873, 0.5609, 0.3873, 0.6063, 0.3774, 0.6063, 0.3774, 0.5609, 0.3873, 0.5701, 0.4017, 0.6056, 0.3941, 0.6063, 0.3774, 0.5277, 0.4139, 0.5277, 0.4139, 0.5609, 0.3873, 0.5609, 0.3873, 0.6763, 0.4998, 0.6601, 0.4889, 0.6355, 0.5119, 0.6436, 0.5279, 0.5436, 0.4807, 0.5288, 0.4938, 0.5559, 0.5101, 0.5635, 0.5007, 0.592, 0.5247, 0.602, 0.5186, 0.5677, 0.5049, 0.5559, 0.5101, 0.5559, 0.5101, 0.5559, 0.5101, 0.5288, 0.4938, 0.5288, 0.4938, 0.6063, 0.3774, 0.6056, 0.3941, 0.6403, 0.4028, 0.6508, 0.3883, 0.6063, 0.3774, 0.6063, 0.3774, 0.6508, 0.3883, 0.6508, 0.3883, 0.5277, 0.4139, 0.5441, 0.4225, 0.5701, 0.4017, 0.5609, 0.3873, 0.6508, 0.3883, 0.6403, 0.4028, 0.6644, 0.4262, 0.6814, 0.4183, 0.3333, 0.7649, 0.3333, 0.6959, 0.4167, 0.6959, 0.4167, 0.7649, 0.5288, 0.4938, 0.5288, 0.4938, 0.5156, 0.4501, 0.5156, 0.4501, 0.6902, 0.4595, 0.6902, 0.4595, 0.6763, 0.4998, 0.6763, 0.4998, 0.6459, 0.5313, 0.6459, 0.5313, 0.592, 0.5247, 0.592, 0.5247, 0.592, 0.5247, 0.592, 0.5247, 0.5559, 0.5101, 0.5559, 0.5101, 0.8333, 0.7649, 0.8333, 0.6959, 0.9167, 0.6959, 0.9167, 0.7649, 0.6902, 0.4595, 0.75, 0.125, 0.6814, 0.4183, 0.6814, 0.4183, 0.75, 0.125, 0.6508, 0.3883, 0.6508, 0.3883, 0.75, 0.125, 0.6063, 0.3774, 0.6063, 0.3774, 0.75, 0.125, 0.5609, 0.3873, 0.75, 0.125, 0.2395, 0.1431, 0.5609, 0.3873, 0.5609, 0.3873, 0.2395, 0.1431, 0.5277, 0.4139, 0.5277, 0.4139, 0.2395, 0.1431, 0.5156, 0.4501, 0.2395, 0.1431, 0.1878, 0.8368, 0.5156, 0.4501, 0.5156, 0.4501, 0.1878, 0.8368, 0.5288, 0.4938, 0.5288, 0.4938, 0.1878, 0.8368, 0.5559, 0.5101, 0.5559, 0.5101, 0.1878, 0.8368, 0.592, 0.5247, 0.25, 0.0, 0.2496, 0.0, 0.4979, 0.0, 0.5, 0.0, 0.002935, 0.7829, 0.01125, 0.7867, 0.01051, 0.5209, 0.001552, 0.5039, 0.25, 1.0, 0.2487, 0.9996, 0.03137, 0.9257, 0.0, 0.9487, 0.2495, 0.001498, 0.2493, 0.008132, 0.4844, 0.007751, 0.497, 0.001317, 1.0, 0.75, 1.0, 0.7532, 0.9988, 1.0, 1.0, 1.0, 0.2492, 0.9977, 0.2457, 0.9918, 0.04002, 0.921, 0.03323, 0.924, 0.75, 0.0, 0.7512, 0.0, 0.9977, 0.0, 1.0, 0.0, 0.9977, 0.7516, 0.9826, 0.7516, 0.9817, 0.9825, 0.9959, 0.9962, 0.75, 1.0, 0.7521, 1.0, 0.4975, 1.0, 0.5, 1.0, 0.7506, 0.001918, 0.7506, 0.01071, 0.9796, 0.009227, 0.995, 0.002317, 1.0, 0.375, 1.0, 0.3713, 1.0, 0.5043, 1.0, 0.5, 0.7503, 0.9963, 0.7518, 0.9808, 0.4835, 0.9929, 0.4967, 0.9981, 1.0, 0.5, 1.0, 0.5043, 1.0, 0.7532, 1.0, 0.75, 0.998, 0.3714, 0.9815, 0.3544, 0.9834, 0.5195, 0.9977, 0.5037, 0.0, 0.7855, 0.0, 0.9487, 0.03137, 0.9257, 0.0004098, 0.7837, 0.9977, 0.5037, 0.9834, 0.5195, 0.9826, 0.7516, 0.9977, 0.7516, 0.0, 0.375, 0.0, 0.375, 0.0, 0.2476, 0.0, 0.25, 0.03323, 0.924, 0.04002, 0.921, 0.01125, 0.7867, 0.002935, 0.7829, 1.0, 0.125, 1.0, 0.123, 1.0, 0.2466, 1.0, 0.25, 0.004058, 0.3763, 0.01661, 0.391, 0.01614, 0.2404, 0.00345, 0.2485, 0.5, 1.0, 0.4975, 1.0, 0.2487, 0.9996, 0.25, 1.0, 0.997, 0.1246, 0.9811, 0.1233, 0.9813, 0.2389, 0.998, 0.2473, 0.5, 0.0, 0.4979, 0.0, 0.7512, 0.0, 0.75, 0.0, 0.4967, 0.9981, 0.4835, 0.9929, 0.2457, 0.9918, 0.2492, 0.9977, 1.0, 1.0, 0.9988, 1.0, 0.7521, 1.0, 0.75, 1.0, 0.497, 0.001317, 0.4844, 0.007751, 0.7506, 0.01071, 0.7506, 0.001918, 1.0, 0.0, 0.9977, 0.0, 1.0, 0.123, 1.0, 0.125, 0.9959, 0.9962, 0.9817, 0.9825, 0.7518, 0.9808, 0.7503, 0.9963, 0.0, 0.25, 0.0, 0.2476, 0.0, 0.125, 0.0, 0.125, 0.995, 0.002317, 0.9796, 0.009227, 0.9811, 0.1233, 0.997, 0.1246, 0.0, 0.5, 0.0, 0.5032, 0.0, 0.375, 0.0, 0.375, 0.00345, 0.2485, 0.01614, 0.2404, 0.01594, 0.126, 0.003134, 0.1254, 1.0, 0.25, 1.0, 0.2466, 1.0, 0.3713, 1.0, 0.375, 0.001552, 0.5039, 0.01051, 0.5209, 0.02528, 0.3858, 0.004058, 0.3763, 0.01011, 0.006044, 0.01117, 0.006855, 0.1246, 6.939e-07, 0.124, 0.0, 0.998, 0.2473, 0.9813, 0.2389, 0.9815, 0.3544, 0.998, 0.3714, 0.0, 0.07234, 0.0, 0.07299, 0.01117, 0.006855, 0.01011, 0.006044, 0.01369, 0.008052, 0.02434, 0.01486, 0.1313, 0.008592, 0.1254, 0.001498, 0.0, 0.125, 0.0, 0.125, 0.0, 0.07299, 0.0, 0.07234, 0.003137, 0.07342, 0.01516, 0.07732, 0.02434, 0.01486, 0.01369, 0.008052, 0.124, 0.0, 0.1246, 6.939e-07, 0.2496, 0.0, 0.25, 0.0, 0.003134, 0.1254, 0.01594, 0.126, 0.01516, 0.07732, 0.003137, 0.07342, 0.1254, 0.001498, 0.1313, 0.008592, 0.2493, 0.008132, 0.2495, 0.001498, 0.001552, 0.5039, 0.0, 0.5032, 0.0004098, 0.7837, 0.002935, 0.7829, 0.01125, 0.7867, 0.01378, 0.7859, 0.01207, 0.5216, 0.01051, 0.5209, 0.497, 0.001317, 0.4979, 0.0, 0.2496, 0.0, 0.2495, 0.001498, 0.2493, 0.008132, 0.2493, 0.009629, 0.4835, 0.009067, 0.4844, 0.007751, 0.03323, 0.924, 0.03137, 0.9257, 0.2487, 0.9996, 0.2492, 0.9977, 0.2457, 0.9918, 0.2462, 0.99, 0.04188, 0.9193, 0.04002, 0.921, 0.9959, 0.9962, 0.9988, 1.0, 1.0, 0.7532, 0.9977, 0.7516, 0.9826, 0.7516, 0.9803, 0.75, 0.9788, 0.9788, 0.9817, 0.9825, 0.995, 0.002317, 0.9977, 0.0, 0.7512, 0.0, 0.7506, 0.001918, 0.7506, 0.01071, 0.75, 0.01263, 0.9769, 0.01155, 0.9796, 0.009227, 0.4967, 0.9981, 0.4975, 1.0, 0.7521, 1.0, 0.7503, 0.9963, 0.7518, 0.9808, 0.75, 0.977, 0.4827, 0.991, 0.4835, 0.9929, 0.9977, 0.5037, 1.0, 0.5043, 1.0, 0.3713, 0.998, 0.3714, 0.9815, 0.3544, 0.9796, 0.3546, 0.9811, 0.5189, 0.9834, 0.5195, 0.9977, 0.7516, 1.0, 0.7532, 1.0, 0.5043, 0.9977, 0.5037, 0.9834, 0.5195, 0.9811, 0.5189, 0.9803, 0.75, 0.9826, 0.7516, 0.002935, 0.7829, 0.0004098, 0.7837, 0.03137, 0.9257, 0.03323, 0.924, 0.04002, 0.921, 0.04188, 0.9193, 0.01378, 0.7859, 0.01125, 0.7867, 0.00345, 0.2485, 0.0, 0.2476, 0.0, 0.375, 0.004058, 0.3763, 0.01661, 0.391, 0.0197, 0.3932, 0.01959, 0.2413, 0.01614, 0.2404, 0.998, 0.2473, 1.0, 0.2466, 1.0, 0.123, 0.997, 0.1246, 0.9811, 0.1233, 0.9781, 0.125, 0.9793, 0.2397, 0.9813, 0.2389, 0.2492, 0.9977, 0.2487, 0.9996, 0.4975, 1.0, 0.4967, 0.9981, 0.4835, 0.9929, 0.4827, 0.991, 0.2462, 0.99, 0.2457, 0.9918, 0.7506, 0.001918, 0.7512, 0.0, 0.4979, 0.0, 0.497, 0.001317, 0.4844, 0.007751, 0.4835, 0.009067, 0.75, 0.01263, 0.7506, 0.01071, 0.7503, 0.9963, 0.7521, 1.0, 0.9988, 1.0, 0.9959, 0.9962, 0.9817, 0.9825, 0.9788, 0.9788, 0.75, 0.977, 0.7518, 0.9808, 0.997, 0.1246, 1.0, 0.123, 0.9977, 0.0, 0.995, 0.002317, 0.9796, 0.009227, 0.9769, 0.01155, 0.9781, 0.125, 0.9811, 0.1233, 0.003134, 0.1254, 0.0, 0.125, 0.0, 0.2476, 0.00345, 0.2485, 0.01614, 0.2404, 0.01959, 0.2413, 0.01908, 0.1264, 0.01594, 0.126, 0.004058, 0.3763, 0.0, 0.375, 0.0, 0.5032, 0.001552, 0.5039, 0.01051, 0.5209, 0.01207, 0.5216, 0.02933, 0.387, 0.02528, 0.3858, 0.998, 0.3714, 1.0, 0.3713, 1.0, 0.2466, 0.998, 0.2473, 0.9813, 0.2389, 0.9793, 0.2397, 0.9796, 0.3546, 0.9815, 0.3544, 0.1254, 0.001498, 0.1246, 6.939e-07, 0.01117, 0.006855, 0.01369, 0.008052, 0.02434, 0.01486, 0.02686, 0.01605, 0.1321, 0.01009, 0.1313, 0.008592, 0.01369, 0.008052, 0.01117, 0.006855, 0.0, 0.07299, 0.003137, 0.07342, 0.01516, 0.07732, 0.0183, 0.07775, 0.02686, 0.01605, 0.02434, 0.01486, 0.003137, 0.07342, 0.0, 0.07299, 0.0, 0.125, 0.003134, 0.1254, 0.01594, 0.126, 0.01908, 0.1264, 0.0183, 0.07775, 0.01516, 0.07732, 0.2495, 0.001498, 0.2496, 0.0, 0.1246, 6.939e-07, 0.1254, 0.001498, 0.1313, 0.008592, 0.1321, 0.01009, 0.2493, 0.009629, 0.2493, 0.008132])
_ca = me_plane_005.color_attributes.new('Col', 'BYTE_COLOR', 'CORNER')
_ca.data.foreach_set('color', [0.6038, 0.1144, 0.1022, 1.0, 0.6038, 0.1144, 0.1022, 1.0, 0.6038, 0.1144, 0.1022, 1.0, 0.6038, 0.1144, 0.1022, 1.0, 0.6038, 0.1144, 0.1022, 1.0, 0.6038, 0.1144, 0.1022, 1.0, 0.6038, 0.1144, 0.1022, 1.0, 0.6038, 0.1144, 0.1022, 1.0, 0.6038, 0.1144, 0.1022, 1.0, 0.6038, 0.1144, 0.1022, 1.0, 0.6038, 0.1144, 0.1022, 1.0, 0.6038, 0.1144, 0.1022, 1.0, 0.9734, 1.0, 0.7835, 1.0, 0.9734, 1.0, 0.7835, 1.0, 0.9734, 1.0, 0.7835, 1.0, 0.9734, 1.0, 0.7835, 1.0, 0.9734, 1.0, 0.7835, 1.0, 0.9734, 1.0, 0.7835, 1.0, 0.9734, 1.0, 0.7835, 1.0, 0.9734, 1.0, 0.7835, 1.0, 0.6038, 0.1144, 0.1022, 1.0, 0.6038, 0.1144, 0.1022, 1.0, 0.6038, 0.1144, 0.1022, 1.0, 0.6584, 0.6038, 0.6038, 1.0, 0.6584, 0.6038, 0.6038, 1.0, 0.6584, 0.6038, 0.6038, 1.0, 0.6584, 0.6038, 0.6038, 1.0, 0.6038, 0.1144, 0.1022, 1.0, 0.6038, 0.1144, 0.1022, 1.0, 0.6038, 0.1144, 0.1022, 1.0, 0.6038, 0.1144, 0.1022, 1.0, 0.6038, 0.1144, 0.1022, 1.0, 0.6038, 0.1144, 0.1022, 1.0, 0.6038, 0.1144, 0.1022, 1.0, 0.6038, 0.1144, 0.1022, 1.0, 0.6038, 0.1144, 0.1022, 1.0, 0.6038, 0.1144, 0.1022, 1.0, 0.6038, 0.1144, 0.1022, 1.0, 0.6038, 0.1144, 0.1022, 1.0, 0.6038, 0.1144, 0.1022, 1.0, 0.6038, 0.1144, 0.1022, 1.0, 0.6038, 0.1144, 0.1022, 1.0, 0.6038, 0.1144, 0.1022, 1.0, 0.6038, 0.1144, 0.1022, 1.0, 0.6038, 0.1144, 0.1022, 1.0, 0.6038, 0.1144, 0.1022, 1.0, 0.6038, 0.1144, 0.1022, 1.0, 0.6038, 0.1144, 0.1022, 1.0, 0.6038, 0.1144, 0.1022, 1.0, 0.6038, 0.1144, 0.1022, 1.0, 0.6038, 0.1144, 0.1022, 1.0, 0.6038, 0.1144, 0.1022, 1.0, 0.6038, 0.1144, 0.1022, 1.0, 0.6038, 0.1144, 0.1022, 1.0, 0.6038, 0.1144, 0.1022, 1.0, 0.6038, 0.1144, 0.1022, 1.0, 0.6038, 0.1144, 0.1022, 1.0, 0.6038, 0.1144, 0.1022, 1.0, 0.6038, 0.1144, 0.1022, 1.0, 0.6038, 0.1144, 0.1022, 1.0, 0.6038, 0.1144, 0.1022, 1.0, 0.6038, 0.1144, 0.1022, 1.0, 0.6038, 0.1144, 0.1022, 1.0, 0.6038, 0.1144, 0.1022, 1.0, 0.6038, 0.1144, 0.1022, 1.0, 0.6038, 0.1144, 0.1022, 1.0, 0.6038, 0.1144, 0.1022, 1.0, 0.6038, 0.1144, 0.1022, 1.0, 0.6038, 0.1144, 0.1022, 1.0, 0.6038, 0.1144, 0.1022, 1.0, 0.6038, 0.1144, 0.1022, 1.0, 0.6038, 0.1144, 0.1022, 1.0, 0.6038, 0.1144, 0.1022, 1.0, 0.6038, 0.1144, 0.1022, 1.0, 0.6038, 0.1144, 0.1022, 1.0, 0.6038, 0.1144, 0.1022, 1.0, 0.6038, 0.1144, 0.1022, 1.0, 0.6038, 0.1144, 0.1022, 1.0, 0.6038, 0.1144, 0.1022, 1.0, 0.6038, 0.1144, 0.1022, 1.0, 0.6038, 0.1144, 0.1022, 1.0, 0.9734, 1.0, 0.7835, 1.0, 0.9734, 1.0, 0.7835, 1.0, 0.9734, 1.0, 0.7835, 1.0, 0.9734, 1.0, 0.7835, 1.0, 0.9734, 1.0, 0.7835, 1.0, 0.9734, 1.0, 0.7835, 1.0, 0.9734, 1.0, 0.7835, 1.0, 0.9734, 1.0, 0.7835, 1.0, 0.9734, 1.0, 0.7835, 1.0, 0.9734, 1.0, 0.7835, 1.0, 0.9734, 1.0, 0.7835, 1.0, 0.9734, 1.0, 0.7835, 1.0, 0.9734, 1.0, 0.7835, 1.0, 0.9734, 1.0, 0.7835, 1.0, 0.9734, 1.0, 0.7835, 1.0, 0.9734, 1.0, 0.7835, 1.0, 0.9734, 1.0, 0.7835, 1.0, 0.9734, 1.0, 0.7835, 1.0, 0.9734, 1.0, 0.7835, 1.0, 0.9734, 1.0, 0.7835, 1.0, 0.9734, 1.0, 0.7835, 1.0, 0.9734, 1.0, 0.7835, 1.0, 0.9734, 1.0, 0.7835, 1.0, 0.9734, 1.0, 0.7835, 1.0, 0.9734, 1.0, 0.7835, 1.0, 0.9734, 1.0, 0.7835, 1.0, 0.9734, 1.0, 0.7835, 1.0, 0.9734, 1.0, 0.7835, 1.0, 0.6038, 0.1144, 0.1022, 1.0, 0.6038, 0.1144, 0.1022, 1.0, 0.6038, 0.1144, 0.1022, 1.0, 0.9734, 1.0, 0.7835, 1.0, 0.9734, 1.0, 0.7835, 1.0, 0.9734, 1.0, 0.7835, 1.0, 0.9734, 1.0, 0.7835, 1.0, 0.6038, 0.1144, 0.1022, 1.0, 0.6038, 0.1144, 0.1022, 1.0, 0.6038, 0.1144, 0.1022, 1.0, 0.6038, 0.1144, 0.1022, 1.0, 0.6038, 0.1144, 0.1022, 1.0, 0.6038, 0.1144, 0.1022, 1.0, 0.6038, 0.1144, 0.1022, 1.0, 0.6038, 0.1144, 0.1022, 1.0, 0.6038, 0.1144, 0.1022, 1.0, 0.6038, 0.1144, 0.1022, 1.0, 0.6038, 0.1144, 0.1022, 1.0, 0.9734, 1.0, 0.7835, 1.0, 0.9734, 1.0, 0.7835, 1.0, 0.9734, 1.0, 0.7835, 1.0, 0.9734, 1.0, 0.7835, 1.0, 0.9734, 1.0, 0.7835, 1.0, 0.9734, 1.0, 0.7835, 1.0, 0.9734, 1.0, 0.7835, 1.0, 0.9734, 1.0, 0.7835, 1.0, 0.9734, 1.0, 0.7835, 1.0, 0.9734, 1.0, 0.7835, 1.0, 0.9734, 1.0, 0.7835, 1.0, 0.9734, 1.0, 0.7835, 1.0, 0.9734, 1.0, 0.7835, 1.0, 0.9734, 1.0, 0.7835, 1.0, 0.9734, 1.0, 0.7835, 1.0, 0.9734, 1.0, 0.7835, 1.0, 0.9734, 1.0, 0.7835, 1.0, 0.9734, 1.0, 0.7835, 1.0, 0.9734, 1.0, 0.7835, 1.0, 0.9734, 1.0, 0.7835, 1.0, 0.9734, 1.0, 0.7835, 1.0, 0.9734, 1.0, 0.7835, 1.0, 0.9734, 1.0, 0.7835, 1.0, 0.9734, 1.0, 0.7835, 1.0, 0.9734, 1.0, 0.7835, 1.0, 0.9734, 1.0, 0.7835, 1.0, 0.9734, 1.0, 0.7835, 1.0, 0.9734, 1.0, 0.7835, 1.0, 0.9734, 1.0, 0.7835, 1.0, 0.9734, 1.0, 0.7835, 1.0, 0.9734, 1.0, 0.7835, 1.0, 0.9734, 1.0, 0.7835, 1.0, 0.9734, 1.0, 0.7835, 1.0, 0.9734, 1.0, 0.7835, 1.0, 0.9734, 1.0, 0.7835, 1.0, 0.9734, 1.0, 0.7835, 1.0, 0.9734, 1.0, 0.7835, 1.0, 0.9734, 1.0, 0.7835, 1.0, 0.9734, 1.0, 0.7835, 1.0, 0.9734, 1.0, 0.7835, 1.0, 0.9734, 1.0, 0.7835, 1.0, 0.9734, 1.0, 0.7835, 1.0, 0.9734, 1.0, 0.7835, 1.0, 0.9734, 1.0, 0.7835, 1.0, 0.9734, 1.0, 0.7835, 1.0, 0.9734, 1.0, 0.7835, 1.0, 0.9734, 1.0, 0.7835, 1.0, 0.9734, 1.0, 0.7835, 1.0, 0.9734, 1.0, 0.7835, 1.0, 0.9734, 1.0, 0.7835, 1.0, 0.9734, 1.0, 0.7835, 1.0, 0.9734, 1.0, 0.7835, 1.0, 0.9734, 1.0, 0.7835, 1.0, 0.9734, 1.0, 0.7835, 1.0, 0.9734, 1.0, 0.7835, 1.0, 0.9734, 1.0, 0.7835, 1.0, 0.9734, 1.0, 0.7835, 1.0, 0.9734, 1.0, 0.7835, 1.0, 0.9734, 1.0, 0.7835, 1.0, 0.9734, 1.0, 0.7835, 1.0, 0.9734, 1.0, 0.7835, 1.0, 0.9734, 1.0, 0.7835, 1.0, 0.9734, 1.0, 0.7835, 1.0, 0.9734, 1.0, 0.7835, 1.0, 0.9734, 1.0, 0.7835, 1.0, 0.9734, 1.0, 0.7835, 1.0, 0.9734, 1.0, 0.7835, 1.0, 0.9734, 1.0, 0.7835, 1.0, 0.9734, 1.0, 0.7835, 1.0, 0.9734, 1.0, 0.7835, 1.0, 0.9734, 1.0, 0.7835, 1.0, 0.9734, 1.0, 0.7835, 1.0, 0.9734, 1.0, 0.7835, 1.0, 0.9734, 1.0, 0.7835, 1.0, 0.9734, 1.0, 0.7835, 1.0, 0.9734, 1.0, 0.7835, 1.0, 0.9734, 1.0, 0.7835, 1.0, 0.9734, 1.0, 0.7835, 1.0, 0.9734, 1.0, 0.7835, 1.0, 0.9734, 1.0, 0.7835, 1.0, 0.9734, 1.0, 0.7835, 1.0, 0.9734, 1.0, 0.7835, 1.0, 0.9734, 1.0, 0.7835, 1.0, 0.9734, 1.0, 0.7835, 1.0, 0.9734, 1.0, 0.7835, 1.0, 0.9734, 1.0, 0.7835, 1.0, 0.9734, 1.0, 0.7835, 1.0, 0.9734, 1.0, 0.7835, 1.0, 0.9734, 1.0, 0.7835, 1.0, 0.9734, 1.0, 0.7835, 1.0, 0.9734, 1.0, 0.7835, 1.0, 0.9734, 1.0, 0.7835, 1.0, 0.9734, 1.0, 0.7835, 1.0, 0.9734, 1.0, 0.7835, 1.0, 0.9734, 1.0, 0.7835, 1.0, 0.9734, 1.0, 0.7835, 1.0, 0.9734, 1.0, 0.7835, 1.0, 0.9734, 1.0, 0.7835, 1.0, 0.9734, 1.0, 0.7835, 1.0, 0.9734, 1.0, 0.7835, 1.0, 0.9734, 1.0, 0.7835, 1.0, 0.9734, 1.0, 0.7835, 1.0, 0.9734, 1.0, 0.7835, 1.0, 0.9734, 1.0, 0.7835, 1.0, 0.6038, 0.1144, 0.1022, 1.0, 0.6038, 0.1144, 0.1022, 1.0, 0.6038, 0.1144, 0.1022, 1.0, 0.6038, 0.1144, 0.1022, 1.0, 0.6038, 0.1144, 0.1022, 1.0, 0.6038, 0.1144, 0.1022, 1.0, 0.6038, 0.1144, 0.1022, 1.0, 0.6038, 0.1144, 0.1022, 1.0, 0.6038, 0.1144, 0.1022, 1.0, 0.6038, 0.1144, 0.1022, 1.0, 0.6038, 0.1144, 0.1022, 1.0, 0.6038, 0.1144, 0.1022, 1.0, 0.6038, 0.1144, 0.1022, 1.0, 0.6038, 0.1144, 0.1022, 1.0, 0.6038, 0.1144, 0.1022, 1.0, 0.6038, 0.1144, 0.1022, 1.0, 0.6038, 0.1144, 0.1022, 1.0, 0.6038, 0.1144, 0.1022, 1.0, 0.6038, 0.1144, 0.1022, 1.0, 0.6038, 0.1144, 0.1022, 1.0, 0.6038, 0.1144, 0.1022, 1.0, 0.6038, 0.1144, 0.1022, 1.0, 0.6038, 0.1144, 0.1022, 1.0, 0.6038, 0.1144, 0.1022, 1.0, 0.6038, 0.1144, 0.1022, 1.0, 0.6038, 0.1144, 0.1022, 1.0, 0.6038, 0.1144, 0.1022, 1.0, 0.6038, 0.1144, 0.1022, 1.0, 0.6038, 0.1144, 0.1022, 1.0, 0.6038, 0.1144, 0.1022, 1.0, 0.6038, 0.1144, 0.1022, 1.0, 0.6038, 0.1144, 0.1022, 1.0, 0.6038, 0.1144, 0.1022, 1.0, 0.6584, 0.6038, 0.6038, 1.0, 0.6584, 0.6038, 0.6038, 1.0, 0.6584, 0.6038, 0.6038, 1.0, 0.6584, 0.6038, 0.6038, 1.0, 0.6584, 0.6038, 0.6038, 1.0, 0.6584, 0.6038, 0.6038, 1.0, 0.6584, 0.6038, 0.6038, 1.0, 0.6584, 0.6038, 0.6038, 1.0, 0.6584, 0.6038, 0.6038, 1.0, 0.6584, 0.6038, 0.6038, 1.0, 0.6584, 0.6038, 0.6038, 1.0, 0.6584, 0.6038, 0.6038, 1.0, 0.6584, 0.6038, 0.6038, 1.0, 0.6584, 0.6038, 0.6038, 1.0, 0.6584, 0.6038, 0.6038, 1.0, 0.6584, 0.6038, 0.6038, 1.0, 0.6584, 0.6038, 0.6038, 1.0, 0.6584, 0.6038, 0.6038, 1.0, 0.6584, 0.6038, 0.6038, 1.0, 0.6584, 0.6038, 0.6038, 1.0, 0.6584, 0.6038, 0.6038, 1.0, 0.6584, 0.6038, 0.6038, 1.0, 0.6584, 0.6038, 0.6038, 1.0, 0.6584, 0.6038, 0.6038, 1.0, 0.6584, 0.6038, 0.6038, 1.0, 0.6584, 0.6038, 0.6038, 1.0, 0.6584, 0.6038, 0.6038, 1.0, 0.6584, 0.6038, 0.6038, 1.0, 0.6584, 0.6038, 0.6038, 1.0, 0.6584, 0.6038, 0.6038, 1.0, 0.6584, 0.6038, 0.6038, 1.0, 0.6584, 0.6038, 0.6038, 1.0, 0.6584, 0.6038, 0.6038, 1.0, 0.6584, 0.6038, 0.6038, 1.0, 0.6584, 0.6038, 0.6038, 1.0, 0.6584, 0.6038, 0.6038, 1.0, 0.6584, 0.6038, 0.6038, 1.0, 0.6584, 0.6038, 0.6038, 1.0, 0.6584, 0.6038, 0.6038, 1.0, 0.6584, 0.6038, 0.6038, 1.0, 0.6584, 0.6038, 0.6038, 1.0, 0.6584, 0.6038, 0.6038, 1.0, 0.6584, 0.6038, 0.6038, 1.0, 0.6584, 0.6038, 0.6038, 1.0, 0.6584, 0.6038, 0.6038, 1.0, 0.6584, 0.6038, 0.6038, 1.0, 0.6584, 0.6038, 0.6038, 1.0, 0.6584, 0.6038, 0.6038, 1.0, 0.6584, 0.6038, 0.6038, 1.0, 0.6584, 0.6038, 0.6038, 1.0, 0.6584, 0.6038, 0.6038, 1.0, 0.6584, 0.6038, 0.6038, 1.0, 0.6584, 0.6038, 0.6038, 1.0, 0.6584, 0.6038, 0.6038, 1.0, 0.6584, 0.6038, 0.6038, 1.0, 0.6584, 0.6038, 0.6038, 1.0, 0.6584, 0.6038, 0.6038, 1.0, 0.6584, 0.6038, 0.6038, 1.0, 0.6584, 0.6038, 0.6038, 1.0, 0.6584, 0.6038, 0.6038, 1.0, 0.6584, 0.6038, 0.6038, 1.0, 0.6584, 0.6038, 0.6038, 1.0, 0.6584, 0.6038, 0.6038, 1.0, 0.6584, 0.6038, 0.6038, 1.0, 0.6584, 0.6038, 0.6038, 1.0, 0.6584, 0.6038, 0.6038, 1.0, 0.6584, 0.6038, 0.6038, 1.0, 0.6584, 0.6038, 0.6038, 1.0, 0.6584, 0.6038, 0.6038, 1.0, 0.6584, 0.6038, 0.6038, 1.0, 0.6584, 0.6038, 0.6038, 1.0, 0.6584, 0.6038, 0.6038, 1.0, 0.6584, 0.6038, 0.6038, 1.0, 0.6584, 0.6038, 0.6038, 1.0, 0.6584, 0.6038, 0.6038, 1.0, 0.6584, 0.6038, 0.6038, 1.0, 0.6584, 0.6038, 0.6038, 1.0, 0.6584, 0.6038, 0.6038, 1.0, 0.6584, 0.6038, 0.6038, 1.0, 0.6584, 0.6038, 0.6038, 1.0, 0.6584, 0.6038, 0.6038, 1.0, 0.6584, 0.6038, 0.6038, 1.0, 0.6584, 0.6038, 0.6038, 1.0, 0.6584, 0.6038, 0.6038, 1.0, 0.6584, 0.6038, 0.6038, 1.0, 0.6584, 0.6038, 0.6038, 1.0, 0.6584, 0.6038, 0.6038, 1.0, 0.6584, 0.6038, 0.6038, 1.0, 0.6584, 0.6038, 0.6038, 1.0, 0.6584, 0.6038, 0.6038, 1.0, 0.6584, 0.6038, 0.6038, 1.0, 0.6584, 0.6038, 0.6038, 1.0, 0.6584, 0.6038, 0.6038, 1.0, 0.6584, 0.6038, 0.6038, 1.0, 0.6584, 0.6038, 0.6038, 1.0, 0.6584, 0.6038, 0.6038, 1.0, 0.6584, 0.6038, 0.6038, 1.0, 0.6584, 0.6038, 0.6038, 1.0, 0.6584, 0.6038, 0.6038, 1.0, 0.6584, 0.6038, 0.6038, 1.0, 0.6584, 0.6038, 0.6038, 1.0, 0.6584, 0.6038, 0.6038, 1.0, 0.6584, 0.6038, 0.6038, 1.0, 0.6584, 0.6038, 0.6038, 1.0, 0.6584, 0.6038, 0.6038, 1.0, 0.6584, 0.6038, 0.6038, 1.0, 0.6584, 0.6038, 0.6038, 1.0, 0.6584, 0.6038, 0.6038, 1.0, 0.6584, 0.6038, 0.6038, 1.0, 0.6584, 0.6038, 0.6038, 1.0, 0.6584, 0.6038, 0.6038, 1.0, 0.6584, 0.6038, 0.6038, 1.0, 0.6584, 0.6038, 0.6038, 1.0, 0.6584, 0.6038, 0.6038, 1.0, 0.6584, 0.6038, 0.6038, 1.0, 0.6584, 0.6038, 0.6038, 1.0, 0.6584, 0.6038, 0.6038, 1.0, 0.6584, 0.6038, 0.6038, 1.0, 0.6584, 0.6038, 0.6038, 1.0, 0.6584, 0.6038, 0.6038, 1.0, 0.6584, 0.6038, 0.6038, 1.0, 0.6584, 0.6038, 0.6038, 1.0, 0.6584, 0.6038, 0.6038, 1.0, 0.6584, 0.6038, 0.6038, 1.0, 0.6584, 0.6038, 0.6038, 1.0, 0.6584, 0.6038, 0.6038, 1.0, 0.6584, 0.6038, 0.6038, 1.0, 0.6584, 0.6038, 0.6038, 1.0, 0.6584, 0.6038, 0.6038, 1.0, 0.6584, 0.6038, 0.6038, 1.0, 0.6584, 0.6038, 0.6038, 1.0, 0.6584, 0.6038, 0.6038, 1.0, 0.6584, 0.6038, 0.6038, 1.0, 0.6584, 0.6038, 0.6038, 1.0, 0.6584, 0.6038, 0.6038, 1.0, 0.6584, 0.6038, 0.6038, 1.0, 0.6584, 0.6038, 0.6038, 1.0, 0.6584, 0.6038, 0.6038, 1.0, 0.6584, 0.6038, 0.6038, 1.0, 0.6584, 0.6038, 0.6038, 1.0, 0.6584, 0.6038, 0.6038, 1.0, 0.6584, 0.6038, 0.6038, 1.0, 0.6584, 0.6038, 0.6038, 1.0, 0.6584, 0.6038, 0.6038, 1.0, 0.6584, 0.6038, 0.6038, 1.0, 0.6584, 0.6038, 0.6038, 1.0, 0.6584, 0.6038, 0.6038, 1.0, 0.6584, 0.6038, 0.6038, 1.0, 0.6584, 0.6038, 0.6038, 1.0, 0.6584, 0.6038, 0.6038, 1.0, 0.6584, 0.6038, 0.6038, 1.0, 0.6584, 0.6038, 0.6038, 1.0, 0.6584, 0.6038, 0.6038, 1.0, 0.6584, 0.6038, 0.6038, 1.0, 0.6584, 0.6038, 0.6038, 1.0, 0.6584, 0.6038, 0.6038, 1.0, 0.6584, 0.6038, 0.6038, 1.0, 0.6584, 0.6038, 0.6038, 1.0, 0.6584, 0.6038, 0.6038, 1.0, 0.6584, 0.6038, 0.6038, 1.0, 0.6584, 0.6038, 0.6038, 1.0, 0.6584, 0.6038, 0.6038, 1.0, 0.6584, 0.6038, 0.6038, 1.0, 0.6584, 0.6038, 0.6038, 1.0, 0.6584, 0.6038, 0.6038, 1.0, 0.6584, 0.6038, 0.6038, 1.0, 0.6584, 0.6038, 0.6038, 1.0, 0.6584, 0.6038, 0.6038, 1.0, 0.6584, 0.6038, 0.6038, 1.0, 0.6584, 0.6038, 0.6038, 1.0, 0.6584, 0.6038, 0.6038, 1.0, 0.6584, 0.6038, 0.6038, 1.0, 0.6584, 0.1714, 0.1384, 1.0, 0.6584, 0.1714, 0.1384, 1.0, 0.6584, 0.1714, 0.1384, 1.0, 0.6584, 0.1714, 0.1384, 1.0, 0.6584, 0.6038, 0.6038, 1.0, 0.6584, 0.6038, 0.6038, 1.0, 0.6584, 0.6038, 0.6038, 1.0, 0.6584, 0.6038, 0.6038, 1.0, 0.6584, 0.1714, 0.1384, 1.0, 0.6584, 0.1714, 0.1384, 1.0, 0.6584, 0.1714, 0.1384, 1.0, 0.6584, 0.1714, 0.1384, 1.0, 0.6584, 0.6038, 0.6038, 1.0, 0.6584, 0.6038, 0.6038, 1.0, 0.6584, 0.6038, 0.6038, 1.0, 0.6584, 0.6038, 0.6038, 1.0, 0.6584, 0.1714, 0.1384, 1.0, 0.6584, 0.1714, 0.1384, 1.0, 0.6584, 0.1714, 0.1384, 1.0, 0.6584, 0.1714, 0.1384, 1.0, 0.6584, 0.6038, 0.6038, 1.0, 0.6584, 0.6038, 0.6038, 1.0, 0.6584, 0.6038, 0.6038, 1.0, 0.6584, 0.6038, 0.6038, 1.0, 0.6584, 0.1714, 0.1384, 1.0, 0.6584, 0.1714, 0.1384, 1.0, 0.6584, 0.1714, 0.1384, 1.0, 0.6584, 0.1714, 0.1384, 1.0, 0.6584, 0.6038, 0.6038, 1.0, 0.6584, 0.6038, 0.6038, 1.0, 0.6584, 0.6038, 0.6038, 1.0, 0.6584, 0.6038, 0.6038, 1.0, 0.6584, 0.1714, 0.1384, 1.0, 0.6584, 0.1714, 0.1384, 1.0, 0.6584, 0.1714, 0.1384, 1.0, 0.6584, 0.1714, 0.1384, 1.0, 0.6584, 0.6038, 0.6038, 1.0, 0.6584, 0.6038, 0.6038, 1.0, 0.6584, 0.6038, 0.6038, 1.0, 0.6584, 0.6038, 0.6038, 1.0, 0.6584, 0.1714, 0.1384, 1.0, 0.6584, 0.1714, 0.1384, 1.0, 0.6584, 0.1714, 0.1384, 1.0, 0.6584, 0.1714, 0.1384, 1.0, 0.6584, 0.6038, 0.6038, 1.0, 0.6584, 0.6038, 0.6038, 1.0, 0.6584, 0.6038, 0.6038, 1.0, 0.6584, 0.6038, 0.6038, 1.0, 0.6584, 0.1714, 0.1384, 1.0, 0.6584, 0.1714, 0.1384, 1.0, 0.6584, 0.1714, 0.1384, 1.0, 0.6584, 0.1714, 0.1384, 1.0, 0.6584, 0.6038, 0.6038, 1.0, 0.6584, 0.6038, 0.6038, 1.0, 0.6584, 0.6038, 0.6038, 1.0, 0.6584, 0.6038, 0.6038, 1.0, 0.6584, 0.1714, 0.1384, 1.0, 0.6584, 0.1714, 0.1384, 1.0, 0.6584, 0.1714, 0.1384, 1.0, 0.6584, 0.1714, 0.1384, 1.0, 0.6584, 0.6038, 0.6038, 1.0, 0.6584, 0.6038, 0.6038, 1.0, 0.6584, 0.6038, 0.6038, 1.0, 0.6584, 0.6038, 0.6038, 1.0, 0.6584, 0.1714, 0.1384, 1.0, 0.6584, 0.1714, 0.1384, 1.0, 0.6584, 0.1714, 0.1384, 1.0, 0.6584, 0.1714, 0.1384, 1.0, 0.6584, 0.6038, 0.6038, 1.0, 0.6584, 0.6038, 0.6038, 1.0, 0.6584, 0.6038, 0.6038, 1.0, 0.6584, 0.6038, 0.6038, 1.0, 0.6584, 0.1714, 0.1384, 1.0, 0.6584, 0.1714, 0.1384, 1.0, 0.6584, 0.1714, 0.1384, 1.0, 0.6584, 0.1714, 0.1384, 1.0, 0.6584, 0.6038, 0.6038, 1.0, 0.6584, 0.6038, 0.6038, 1.0, 0.6584, 0.6038, 0.6038, 1.0, 0.6584, 0.6038, 0.6038, 1.0, 0.6584, 0.1714, 0.1384, 1.0, 0.6584, 0.1714, 0.1384, 1.0, 0.6584, 0.1714, 0.1384, 1.0, 0.6584, 0.1714, 0.1384, 1.0, 0.6584, 0.6038, 0.6038, 1.0, 0.6584, 0.6038, 0.6038, 1.0, 0.6584, 0.6038, 0.6038, 1.0, 0.6584, 0.6038, 0.6038, 1.0, 0.6584, 0.1714, 0.1384, 1.0, 0.6584, 0.1714, 0.1384, 1.0, 0.6584, 0.1714, 0.1384, 1.0, 0.6584, 0.1714, 0.1384, 1.0, 0.6584, 0.6038, 0.6038, 1.0, 0.6584, 0.6038, 0.6038, 1.0, 0.6584, 0.6038, 0.6038, 1.0, 0.6584, 0.6038, 0.6038, 1.0, 0.6584, 0.1714, 0.1384, 1.0, 0.6584, 0.1714, 0.1384, 1.0, 0.6584, 0.1714, 0.1384, 1.0, 0.6584, 0.1714, 0.1384, 1.0, 0.6584, 0.6038, 0.6038, 1.0, 0.6584, 0.6038, 0.6038, 1.0, 0.6584, 0.6038, 0.6038, 1.0, 0.6584, 0.6038, 0.6038, 1.0, 0.6584, 0.1714, 0.1384, 1.0, 0.6584, 0.1714, 0.1384, 1.0, 0.6584, 0.1714, 0.1384, 1.0, 0.6584, 0.1714, 0.1384, 1.0, 0.6584, 0.6038, 0.6038, 1.0, 0.6584, 0.6038, 0.6038, 1.0, 0.6584, 0.6038, 0.6038, 1.0, 0.6584, 0.6038, 0.6038, 1.0, 0.6584, 0.1714, 0.1384, 1.0, 0.6584, 0.1714, 0.1384, 1.0, 0.6584, 0.1714, 0.1384, 1.0, 0.6584, 0.1714, 0.1384, 1.0, 0.6584, 0.6038, 0.6038, 1.0, 0.6584, 0.6038, 0.6038, 1.0, 0.6584, 0.6038, 0.6038, 1.0, 0.6584, 0.6038, 0.6038, 1.0, 0.6584, 0.1714, 0.1384, 1.0, 0.6584, 0.1714, 0.1384, 1.0, 0.6584, 0.1714, 0.1384, 1.0, 0.6584, 0.1714, 0.1384, 1.0, 0.6584, 0.6038, 0.6038, 1.0, 0.6584, 0.6038, 0.6038, 1.0, 0.6584, 0.6038, 0.6038, 1.0, 0.6584, 0.6038, 0.6038, 1.0, 0.6584, 0.1714, 0.1384, 1.0, 0.6584, 0.1714, 0.1384, 1.0, 0.6584, 0.1714, 0.1384, 1.0, 0.6584, 0.1714, 0.1384, 1.0, 0.6584, 0.6038, 0.6038, 1.0, 0.6584, 0.6038, 0.6038, 1.0, 0.6584, 0.6038, 0.6038, 1.0, 0.6584, 0.6038, 0.6038, 1.0, 0.6584, 0.1714, 0.1384, 1.0, 0.6584, 0.1714, 0.1384, 1.0, 0.6584, 0.1714, 0.1384, 1.0, 0.6584, 0.1714, 0.1384, 1.0, 0.6584, 0.6038, 0.6038, 1.0, 0.6584, 0.6038, 0.6038, 1.0, 0.6584, 0.6038, 0.6038, 1.0, 0.6584, 0.6038, 0.6038, 1.0, 0.6584, 0.1714, 0.1384, 1.0, 0.6584, 0.1714, 0.1384, 1.0, 0.6584, 0.1714, 0.1384, 1.0, 0.6584, 0.1714, 0.1384, 1.0, 0.6584, 0.6038, 0.6038, 1.0, 0.6584, 0.6038, 0.6038, 1.0, 0.6584, 0.6038, 0.6038, 1.0, 0.6584, 0.6038, 0.6038, 1.0, 0.6584, 0.1714, 0.1384, 1.0, 0.6584, 0.1714, 0.1384, 1.0, 0.6584, 0.1714, 0.1384, 1.0, 0.6584, 0.1714, 0.1384, 1.0, 0.6584, 0.6038, 0.6038, 1.0, 0.6584, 0.6038, 0.6038, 1.0, 0.6584, 0.6038, 0.6038, 1.0, 0.6584, 0.6038, 0.6038, 1.0, 0.6584, 0.1714, 0.1384, 1.0, 0.6584, 0.1714, 0.1384, 1.0, 0.6584, 0.1714, 0.1384, 1.0, 0.6584, 0.1714, 0.1384, 1.0, 0.6584, 0.6038, 0.6038, 1.0, 0.6584, 0.6038, 0.6038, 1.0, 0.6584, 0.6038, 0.6038, 1.0, 0.6584, 0.6038, 0.6038, 1.0, 0.6584, 0.1714, 0.1384, 1.0, 0.6584, 0.1714, 0.1384, 1.0, 0.6584, 0.1714, 0.1384, 1.0, 0.6584, 0.1714, 0.1384, 1.0, 0.6584, 0.6038, 0.6038, 1.0, 0.6584, 0.6038, 0.6038, 1.0, 0.6584, 0.6038, 0.6038, 1.0, 0.6584, 0.6038, 0.6038, 1.0, 0.6038, 0.1144, 0.1022, 1.0, 0.6038, 0.1144, 0.1022, 1.0, 0.6038, 0.1144, 0.1022, 1.0, 0.6038, 0.1144, 0.1022, 1.0, 0.6038, 0.1144, 0.1022, 1.0, 0.6038, 0.1144, 0.1022, 1.0, 0.6038, 0.1144, 0.1022, 1.0, 0.6038, 0.1144, 0.1022, 1.0, 0.6038, 0.1144, 0.1022, 1.0, 0.6038, 0.1144, 0.1022, 1.0, 0.6038, 0.1144, 0.1022, 1.0, 0.6038, 0.1144, 0.1022, 1.0, 0.9734, 1.0, 0.7835, 1.0, 0.9734, 1.0, 0.7835, 1.0, 0.9734, 1.0, 0.7835, 1.0, 0.9734, 1.0, 0.7835, 1.0, 0.9734, 1.0, 0.7835, 1.0, 0.9734, 1.0, 0.7835, 1.0, 0.9734, 1.0, 0.7835, 1.0, 0.9734, 1.0, 0.7835, 1.0, 0.6038, 0.1144, 0.1022, 1.0, 0.6038, 0.1144, 0.1022, 1.0, 0.6038, 0.1144, 0.1022, 1.0, 0.6584, 0.6038, 0.6038, 1.0, 0.6584, 0.6038, 0.6038, 1.0, 0.6584, 0.6038, 0.6038, 1.0, 0.6584, 0.6038, 0.6038, 1.0, 0.6038, 0.1144, 0.1022, 1.0, 0.6038, 0.1144, 0.1022, 1.0, 0.6038, 0.1144, 0.1022, 1.0, 0.6038, 0.1144, 0.1022, 1.0, 0.6038, 0.1144, 0.1022, 1.0, 0.6038, 0.1144, 0.1022, 1.0, 0.6038, 0.1144, 0.1022, 1.0, 0.6038, 0.1144, 0.1022, 1.0, 0.6038, 0.1144, 0.1022, 1.0, 0.6038, 0.1144, 0.1022, 1.0, 0.6038, 0.1144, 0.1022, 1.0, 0.6038, 0.1144, 0.1022, 1.0, 0.6038, 0.1144, 0.1022, 1.0, 0.6038, 0.1144, 0.1022, 1.0, 0.6038, 0.1144, 0.1022, 1.0, 0.6038, 0.1144, 0.1022, 1.0, 0.6038, 0.1144, 0.1022, 1.0, 0.6038, 0.1144, 0.1022, 1.0, 0.6038, 0.1144, 0.1022, 1.0, 0.6038, 0.1144, 0.1022, 1.0, 0.6038, 0.1144, 0.1022, 1.0, 0.6038, 0.1144, 0.1022, 1.0, 0.6038, 0.1144, 0.1022, 1.0, 0.6038, 0.1144, 0.1022, 1.0, 0.6038, 0.1144, 0.1022, 1.0, 0.6038, 0.1144, 0.1022, 1.0, 0.6038, 0.1144, 0.1022, 1.0, 0.6038, 0.1144, 0.1022, 1.0, 0.6038, 0.1144, 0.1022, 1.0, 0.6038, 0.1144, 0.1022, 1.0, 0.6038, 0.1144, 0.1022, 1.0, 0.6038, 0.1144, 0.1022, 1.0, 0.6038, 0.1144, 0.1022, 1.0, 0.6038, 0.1144, 0.1022, 1.0, 0.6038, 0.1144, 0.1022, 1.0, 0.6038, 0.1144, 0.1022, 1.0, 0.6038, 0.1144, 0.1022, 1.0, 0.6038, 0.1144, 0.1022, 1.0, 0.6038, 0.1144, 0.1022, 1.0, 0.6038, 0.1144, 0.1022, 1.0, 0.6038, 0.1144, 0.1022, 1.0, 0.6038, 0.1144, 0.1022, 1.0, 0.6038, 0.1144, 0.1022, 1.0, 0.6038, 0.1144, 0.1022, 1.0, 0.6038, 0.1144, 0.1022, 1.0, 0.6038, 0.1144, 0.1022, 1.0, 0.6038, 0.1144, 0.1022, 1.0, 0.6038, 0.1144, 0.1022, 1.0, 0.6038, 0.1144, 0.1022, 1.0, 0.6038, 0.1144, 0.1022, 1.0, 0.6038, 0.1144, 0.1022, 1.0, 0.6038, 0.1144, 0.1022, 1.0, 0.6038, 0.1144, 0.1022, 1.0, 0.6038, 0.1144, 0.1022, 1.0, 0.9734, 1.0, 0.7835, 1.0, 0.9734, 1.0, 0.7835, 1.0, 0.9734, 1.0, 0.7835, 1.0, 0.9734, 1.0, 0.7835, 1.0, 0.9734, 1.0, 0.7835, 1.0, 0.9734, 1.0, 0.7835, 1.0, 0.9734, 1.0, 0.7835, 1.0, 0.9734, 1.0, 0.7835, 1.0, 0.9734, 1.0, 0.7835, 1.0, 0.9734, 1.0, 0.7835, 1.0, 0.9734, 1.0, 0.7835, 1.0, 0.9734, 1.0, 0.7835, 1.0, 0.9734, 1.0, 0.7835, 1.0, 0.9734, 1.0, 0.7835, 1.0, 0.9734, 1.0, 0.7835, 1.0, 0.9734, 1.0, 0.7835, 1.0, 0.9734, 1.0, 0.7835, 1.0, 0.9734, 1.0, 0.7835, 1.0, 0.9734, 1.0, 0.7835, 1.0, 0.9734, 1.0, 0.7835, 1.0, 0.9734, 1.0, 0.7835, 1.0, 0.9734, 1.0, 0.7835, 1.0, 0.9734, 1.0, 0.7835, 1.0, 0.9734, 1.0, 0.7835, 1.0, 0.9734, 1.0, 0.7835, 1.0, 0.9734, 1.0, 0.7835, 1.0, 0.9734, 1.0, 0.7835, 1.0, 0.9734, 1.0, 0.7835, 1.0, 0.6038, 0.1144, 0.1022, 1.0, 0.6038, 0.1144, 0.1022, 1.0, 0.6038, 0.1144, 0.1022, 1.0, 0.9734, 1.0, 0.7835, 1.0, 0.9734, 1.0, 0.7835, 1.0, 0.9734, 1.0, 0.7835, 1.0, 0.9734, 1.0, 0.7835, 1.0, 0.6038, 0.1144, 0.1022, 1.0, 0.6038, 0.1144, 0.1022, 1.0, 0.6038, 0.1144, 0.1022, 1.0, 0.6038, 0.1144, 0.1022, 1.0, 0.6038, 0.1144, 0.1022, 1.0, 0.6038, 0.1144, 0.1022, 1.0, 0.6038, 0.1144, 0.1022, 1.0, 0.6038, 0.1144, 0.1022, 1.0, 0.6038, 0.1144, 0.1022, 1.0, 0.6038, 0.1144, 0.1022, 1.0, 0.6038, 0.1144, 0.1022, 1.0, 0.9734, 1.0, 0.7835, 1.0, 0.9734, 1.0, 0.7835, 1.0, 0.9734, 1.0, 0.7835, 1.0, 0.9734, 1.0, 0.7835, 1.0, 0.9734, 1.0, 0.7835, 1.0, 0.9734, 1.0, 0.7835, 1.0, 0.9734, 1.0, 0.7835, 1.0, 0.9734, 1.0, 0.7835, 1.0, 0.9734, 1.0, 0.7835, 1.0, 0.9734, 1.0, 0.7835, 1.0, 0.9734, 1.0, 0.7835, 1.0, 0.9734, 1.0, 0.7835, 1.0, 0.9734, 1.0, 0.7835, 1.0, 0.9734, 1.0, 0.7835, 1.0, 0.9734, 1.0, 0.7835, 1.0, 0.9734, 1.0, 0.7835, 1.0, 0.9734, 1.0, 0.7835, 1.0, 0.9734, 1.0, 0.7835, 1.0, 0.9734, 1.0, 0.7835, 1.0, 0.9734, 1.0, 0.7835, 1.0, 0.9734, 1.0, 0.7835, 1.0, 0.9734, 1.0, 0.7835, 1.0, 0.9734, 1.0, 0.7835, 1.0, 0.9734, 1.0, 0.7835, 1.0, 0.9734, 1.0, 0.7835, 1.0, 0.9734, 1.0, 0.7835, 1.0, 0.9734, 1.0, 0.7835, 1.0, 0.9734, 1.0, 0.7835, 1.0, 0.9734, 1.0, 0.7835, 1.0, 0.9734, 1.0, 0.7835, 1.0, 0.9734, 1.0, 0.7835, 1.0, 0.9734, 1.0, 0.7835, 1.0, 0.9734, 1.0, 0.7835, 1.0, 0.9734, 1.0, 0.7835, 1.0, 0.9734, 1.0, 0.7835, 1.0, 0.9734, 1.0, 0.7835, 1.0, 0.9734, 1.0, 0.7835, 1.0, 0.9734, 1.0, 0.7835, 1.0, 0.9734, 1.0, 0.7835, 1.0, 0.9734, 1.0, 0.7835, 1.0, 0.9734, 1.0, 0.7835, 1.0, 0.9734, 1.0, 0.7835, 1.0, 0.9734, 1.0, 0.7835, 1.0, 0.9734, 1.0, 0.7835, 1.0, 0.9734, 1.0, 0.7835, 1.0, 0.9734, 1.0, 0.7835, 1.0, 0.9734, 1.0, 0.7835, 1.0, 0.9734, 1.0, 0.7835, 1.0, 0.9734, 1.0, 0.7835, 1.0, 0.9734, 1.0, 0.7835, 1.0, 0.9734, 1.0, 0.7835, 1.0, 0.9734, 1.0, 0.7835, 1.0, 0.9734, 1.0, 0.7835, 1.0, 0.9734, 1.0, 0.7835, 1.0, 0.9734, 1.0, 0.7835, 1.0, 0.9734, 1.0, 0.7835, 1.0, 0.9734, 1.0, 0.7835, 1.0, 0.9734, 1.0, 0.7835, 1.0, 0.9734, 1.0, 0.7835, 1.0, 0.9734, 1.0, 0.7835, 1.0, 0.9734, 1.0, 0.7835, 1.0, 0.9734, 1.0, 0.7835, 1.0, 0.9734, 1.0, 0.7835, 1.0, 0.9734, 1.0, 0.7835, 1.0, 0.9734, 1.0, 0.7835, 1.0, 0.9734, 1.0, 0.7835, 1.0, 0.9734, 1.0, 0.7835, 1.0, 0.9734, 1.0, 0.7835, 1.0, 0.9734, 1.0, 0.7835, 1.0, 0.9734, 1.0, 0.7835, 1.0, 0.9734, 1.0, 0.7835, 1.0, 0.9734, 1.0, 0.7835, 1.0, 0.9734, 1.0, 0.7835, 1.0, 0.9734, 1.0, 0.7835, 1.0, 0.9734, 1.0, 0.7835, 1.0, 0.9734, 1.0, 0.7835, 1.0, 0.9734, 1.0, 0.7835, 1.0, 0.9734, 1.0, 0.7835, 1.0, 0.9734, 1.0, 0.7835, 1.0, 0.9734, 1.0, 0.7835, 1.0, 0.9734, 1.0, 0.7835, 1.0, 0.9734, 1.0, 0.7835, 1.0, 0.9734, 1.0, 0.7835, 1.0, 0.9734, 1.0, 0.7835, 1.0, 0.9734, 1.0, 0.7835, 1.0, 0.9734, 1.0, 0.7835, 1.0, 0.9734, 1.0, 0.7835, 1.0, 0.9734, 1.0, 0.7835, 1.0, 0.9734, 1.0, 0.7835, 1.0, 0.9734, 1.0, 0.7835, 1.0, 0.9734, 1.0, 0.7835, 1.0, 0.9734, 1.0, 0.7835, 1.0, 0.9734, 1.0, 0.7835, 1.0, 0.9734, 1.0, 0.7835, 1.0, 0.9734, 1.0, 0.7835, 1.0, 0.9734, 1.0, 0.7835, 1.0, 0.9734, 1.0, 0.7835, 1.0, 0.9734, 1.0, 0.7835, 1.0, 0.9734, 1.0, 0.7835, 1.0, 0.9734, 1.0, 0.7835, 1.0, 0.9734, 1.0, 0.7835, 1.0, 0.9734, 1.0, 0.7835, 1.0, 0.9734, 1.0, 0.7835, 1.0, 0.9734, 1.0, 0.7835, 1.0, 0.6038, 0.1144, 0.1022, 1.0, 0.6038, 0.1144, 0.1022, 1.0, 0.6038, 0.1144, 0.1022, 1.0, 0.6038, 0.1144, 0.1022, 1.0, 0.6038, 0.1144, 0.1022, 1.0, 0.6038, 0.1144, 0.1022, 1.0, 0.6038, 0.1144, 0.1022, 1.0, 0.6038, 0.1144, 0.1022, 1.0, 0.6038, 0.1144, 0.1022, 1.0, 0.6038, 0.1144, 0.1022, 1.0, 0.6038, 0.1144, 0.1022, 1.0, 0.6038, 0.1144, 0.1022, 1.0, 0.6038, 0.1144, 0.1022, 1.0, 0.6038, 0.1144, 0.1022, 1.0, 0.6038, 0.1144, 0.1022, 1.0, 0.6038, 0.1144, 0.1022, 1.0, 0.6038, 0.1144, 0.1022, 1.0, 0.6038, 0.1144, 0.1022, 1.0, 0.6038, 0.1144, 0.1022, 1.0, 0.6038, 0.1144, 0.1022, 1.0, 0.6038, 0.1144, 0.1022, 1.0, 0.6038, 0.1144, 0.1022, 1.0, 0.6038, 0.1144, 0.1022, 1.0, 0.6038, 0.1144, 0.1022, 1.0, 0.6038, 0.1144, 0.1022, 1.0, 0.6038, 0.1144, 0.1022, 1.0, 0.6038, 0.1144, 0.1022, 1.0, 0.6038, 0.1144, 0.1022, 1.0, 0.6038, 0.1144, 0.1022, 1.0, 0.6038, 0.1144, 0.1022, 1.0, 0.6038, 0.1144, 0.1022, 1.0, 0.6038, 0.1144, 0.1022, 1.0, 0.6038, 0.1144, 0.1022, 1.0, 0.6584, 0.6038, 0.6038, 1.0, 0.6584, 0.6038, 0.6038, 1.0, 0.6584, 0.6038, 0.6038, 1.0, 0.6584, 0.6038, 0.6038, 1.0, 0.6584, 0.6038, 0.6038, 1.0, 0.6584, 0.6038, 0.6038, 1.0, 0.6584, 0.6038, 0.6038, 1.0, 0.6584, 0.6038, 0.6038, 1.0, 0.6584, 0.6038, 0.6038, 1.0, 0.6584, 0.6038, 0.6038, 1.0, 0.6584, 0.6038, 0.6038, 1.0, 0.6584, 0.6038, 0.6038, 1.0, 0.6584, 0.6038, 0.6038, 1.0, 0.6584, 0.6038, 0.6038, 1.0, 0.6584, 0.6038, 0.6038, 1.0, 0.6584, 0.6038, 0.6038, 1.0, 0.6584, 0.6038, 0.6038, 1.0, 0.6584, 0.6038, 0.6038, 1.0, 0.6584, 0.6038, 0.6038, 1.0, 0.6584, 0.6038, 0.6038, 1.0, 0.6584, 0.6038, 0.6038, 1.0, 0.6584, 0.6038, 0.6038, 1.0, 0.6584, 0.6038, 0.6038, 1.0, 0.6584, 0.6038, 0.6038, 1.0, 0.6584, 0.6038, 0.6038, 1.0, 0.6584, 0.6038, 0.6038, 1.0, 0.6584, 0.6038, 0.6038, 1.0, 0.6584, 0.6038, 0.6038, 1.0, 0.6584, 0.6038, 0.6038, 1.0, 0.6584, 0.6038, 0.6038, 1.0, 0.6584, 0.6038, 0.6038, 1.0, 0.6584, 0.6038, 0.6038, 1.0, 0.6584, 0.6038, 0.6038, 1.0, 0.6584, 0.6038, 0.6038, 1.0, 0.6584, 0.6038, 0.6038, 1.0, 0.6584, 0.6038, 0.6038, 1.0, 0.6584, 0.6038, 0.6038, 1.0, 0.6584, 0.6038, 0.6038, 1.0, 0.6584, 0.6038, 0.6038, 1.0, 0.6584, 0.6038, 0.6038, 1.0, 0.6584, 0.6038, 0.6038, 1.0, 0.6584, 0.6038, 0.6038, 1.0, 0.6584, 0.6038, 0.6038, 1.0, 0.6584, 0.6038, 0.6038, 1.0, 0.6584, 0.6038, 0.6038, 1.0, 0.6584, 0.6038, 0.6038, 1.0, 0.6584, 0.6038, 0.6038, 1.0, 0.6584, 0.6038, 0.6038, 1.0, 0.6584, 0.6038, 0.6038, 1.0, 0.6584, 0.6038, 0.6038, 1.0, 0.6584, 0.6038, 0.6038, 1.0, 0.6584, 0.6038, 0.6038, 1.0, 0.6584, 0.6038, 0.6038, 1.0, 0.6584, 0.6038, 0.6038, 1.0, 0.6584, 0.6038, 0.6038, 1.0, 0.6584, 0.6038, 0.6038, 1.0, 0.6584, 0.6038, 0.6038, 1.0, 0.6584, 0.6038, 0.6038, 1.0, 0.6584, 0.6038, 0.6038, 1.0, 0.6584, 0.6038, 0.6038, 1.0, 0.6584, 0.6038, 0.6038, 1.0, 0.6584, 0.6038, 0.6038, 1.0, 0.6584, 0.6038, 0.6038, 1.0, 0.6584, 0.6038, 0.6038, 1.0, 0.6584, 0.6038, 0.6038, 1.0, 0.6584, 0.6038, 0.6038, 1.0, 0.6584, 0.6038, 0.6038, 1.0, 0.6584, 0.6038, 0.6038, 1.0, 0.6584, 0.6038, 0.6038, 1.0, 0.6584, 0.6038, 0.6038, 1.0, 0.6584, 0.6038, 0.6038, 1.0, 0.6584, 0.6038, 0.6038, 1.0, 0.6584, 0.6038, 0.6038, 1.0, 0.6584, 0.6038, 0.6038, 1.0, 0.6584, 0.6038, 0.6038, 1.0, 0.6584, 0.6038, 0.6038, 1.0, 0.6584, 0.6038, 0.6038, 1.0, 0.6584, 0.6038, 0.6038, 1.0, 0.6584, 0.6038, 0.6038, 1.0, 0.6584, 0.6038, 0.6038, 1.0, 0.6584, 0.6038, 0.6038, 1.0, 0.6584, 0.6038, 0.6038, 1.0, 0.6584, 0.6038, 0.6038, 1.0, 0.6584, 0.6038, 0.6038, 1.0, 0.6584, 0.6038, 0.6038, 1.0, 0.6584, 0.6038, 0.6038, 1.0, 0.6584, 0.6038, 0.6038, 1.0, 0.6584, 0.6038, 0.6038, 1.0, 0.6584, 0.6038, 0.6038, 1.0, 0.6584, 0.6038, 0.6038, 1.0, 0.6584, 0.6038, 0.6038, 1.0, 0.6584, 0.6038, 0.6038, 1.0, 0.6584, 0.6038, 0.6038, 1.0, 0.6584, 0.6038, 0.6038, 1.0, 0.6584, 0.6038, 0.6038, 1.0, 0.6584, 0.6038, 0.6038, 1.0, 0.6584, 0.6038, 0.6038, 1.0, 0.6584, 0.6038, 0.6038, 1.0, 0.6584, 0.6038, 0.6038, 1.0, 0.6584, 0.6038, 0.6038, 1.0, 0.6584, 0.6038, 0.6038, 1.0, 0.6584, 0.6038, 0.6038, 1.0, 0.6584, 0.6038, 0.6038, 1.0, 0.6584, 0.6038, 0.6038, 1.0, 0.6584, 0.6038, 0.6038, 1.0, 0.6584, 0.6038, 0.6038, 1.0, 0.6584, 0.6038, 0.6038, 1.0, 0.6584, 0.6038, 0.6038, 1.0, 0.6584, 0.6038, 0.6038, 1.0, 0.6584, 0.6038, 0.6038, 1.0, 0.6584, 0.6038, 0.6038, 1.0, 0.6584, 0.6038, 0.6038, 1.0, 0.6584, 0.6038, 0.6038, 1.0, 0.6584, 0.6038, 0.6038, 1.0, 0.6584, 0.6038, 0.6038, 1.0, 0.6584, 0.6038, 0.6038, 1.0, 0.6584, 0.6038, 0.6038, 1.0, 0.6584, 0.6038, 0.6038, 1.0, 0.6584, 0.6038, 0.6038, 1.0, 0.6584, 0.6038, 0.6038, 1.0, 0.6584, 0.6038, 0.6038, 1.0, 0.6584, 0.6038, 0.6038, 1.0, 0.6584, 0.6038, 0.6038, 1.0, 0.6584, 0.6038, 0.6038, 1.0, 0.6584, 0.6038, 0.6038, 1.0, 0.6584, 0.6038, 0.6038, 1.0, 0.6584, 0.6038, 0.6038, 1.0, 0.6584, 0.6038, 0.6038, 1.0, 0.6584, 0.6038, 0.6038, 1.0, 0.6584, 0.6038, 0.6038, 1.0, 0.6584, 0.6038, 0.6038, 1.0, 0.6584, 0.6038, 0.6038, 1.0, 0.6584, 0.6038, 0.6038, 1.0, 0.6584, 0.6038, 0.6038, 1.0, 0.6584, 0.6038, 0.6038, 1.0, 0.6584, 0.6038, 0.6038, 1.0, 0.6584, 0.6038, 0.6038, 1.0, 0.6584, 0.6038, 0.6038, 1.0, 0.6584, 0.6038, 0.6038, 1.0, 0.6584, 0.6038, 0.6038, 1.0, 0.6584, 0.6038, 0.6038, 1.0, 0.6584, 0.6038, 0.6038, 1.0, 0.6584, 0.6038, 0.6038, 1.0, 0.6584, 0.6038, 0.6038, 1.0, 0.6584, 0.6038, 0.6038, 1.0, 0.6584, 0.6038, 0.6038, 1.0, 0.6584, 0.6038, 0.6038, 1.0, 0.6584, 0.6038, 0.6038, 1.0, 0.6584, 0.6038, 0.6038, 1.0, 0.6584, 0.6038, 0.6038, 1.0, 0.6584, 0.6038, 0.6038, 1.0, 0.6584, 0.6038, 0.6038, 1.0, 0.6584, 0.6038, 0.6038, 1.0, 0.6584, 0.6038, 0.6038, 1.0, 0.6584, 0.6038, 0.6038, 1.0, 0.6584, 0.6038, 0.6038, 1.0, 0.6584, 0.6038, 0.6038, 1.0, 0.6584, 0.6038, 0.6038, 1.0, 0.6584, 0.6038, 0.6038, 1.0, 0.6584, 0.6038, 0.6038, 1.0, 0.6584, 0.6038, 0.6038, 1.0, 0.6584, 0.6038, 0.6038, 1.0, 0.6584, 0.6038, 0.6038, 1.0, 0.6584, 0.6038, 0.6038, 1.0, 0.6584, 0.6038, 0.6038, 1.0, 0.6584, 0.6038, 0.6038, 1.0, 0.6584, 0.6038, 0.6038, 1.0, 0.6584, 0.6038, 0.6038, 1.0, 0.6584, 0.6038, 0.6038, 1.0, 0.6584, 0.6038, 0.6038, 1.0, 0.6584, 0.6038, 0.6038, 1.0, 0.6584, 0.6038, 0.6038, 1.0, 0.6584, 0.6038, 0.6038, 1.0, 0.6584, 0.6038, 0.6038, 1.0, 0.6584, 0.6038, 0.6038, 1.0, 0.6584, 0.6038, 0.6038, 1.0, 0.6584, 0.6038, 0.6038, 1.0, 0.6584, 0.6038, 0.6038, 1.0, 0.6584, 0.6038, 0.6038, 1.0, 0.6584, 0.6038, 0.6038, 1.0, 0.6584, 0.6038, 0.6038, 1.0, 0.6584, 0.6038, 0.6038, 1.0, 0.6584, 0.6038, 0.6038, 1.0, 0.6584, 0.6038, 0.6038, 1.0, 0.6584, 0.6038, 0.6038, 1.0, 0.6584, 0.6038, 0.6038, 1.0, 0.6584, 0.6038, 0.6038, 1.0, 0.6584, 0.6038, 0.6038, 1.0, 0.6584, 0.6038, 0.6038, 1.0, 0.6584, 0.6038, 0.6038, 1.0, 0.6584, 0.6038, 0.6038, 1.0, 0.6584, 0.6038, 0.6038, 1.0, 0.6584, 0.6038, 0.6038, 1.0, 0.6584, 0.6038, 0.6038, 1.0, 0.6584, 0.6038, 0.6038, 1.0, 0.6584, 0.6038, 0.6038, 1.0, 0.6584, 0.6038, 0.6038, 1.0, 0.6584, 0.6038, 0.6038, 1.0, 0.6584, 0.6038, 0.6038, 1.0, 0.6584, 0.6038, 0.6038, 1.0, 0.6584, 0.6038, 0.6038, 1.0, 0.6584, 0.6038, 0.6038, 1.0, 0.6584, 0.6038, 0.6038, 1.0, 0.6584, 0.6038, 0.6038, 1.0, 0.6584, 0.6038, 0.6038, 1.0, 0.6584, 0.6038, 0.6038, 1.0, 0.6584, 0.6038, 0.6038, 1.0, 0.6584, 0.6038, 0.6038, 1.0, 0.6584, 0.6038, 0.6038, 1.0, 0.6584, 0.6038, 0.6038, 1.0, 0.6584, 0.6038, 0.6038, 1.0, 0.6584, 0.6038, 0.6038, 1.0, 0.6584, 0.6038, 0.6038, 1.0, 0.6584, 0.6038, 0.6038, 1.0, 0.6584, 0.6038, 0.6038, 1.0, 0.6584, 0.6038, 0.6038, 1.0, 0.6584, 0.6038, 0.6038, 1.0, 0.6584, 0.6038, 0.6038, 1.0, 0.6584, 0.6038, 0.6038, 1.0, 0.6584, 0.6038, 0.6038, 1.0, 0.6584, 0.6038, 0.6038, 1.0, 0.6584, 0.6038, 0.6038, 1.0, 0.6584, 0.6038, 0.6038, 1.0, 0.6584, 0.6038, 0.6038, 1.0, 0.6584, 0.6038, 0.6038, 1.0, 0.6584, 0.6038, 0.6038, 1.0, 0.6584, 0.6038, 0.6038, 1.0, 0.6584, 0.6038, 0.6038, 1.0, 0.6584, 0.6038, 0.6038, 1.0, 0.6584, 0.6038, 0.6038, 1.0, 0.6584, 0.6038, 0.6038, 1.0, 0.6584, 0.6038, 0.6038, 1.0, 0.6584, 0.6038, 0.6038, 1.0, 0.6584, 0.6038, 0.6038, 1.0, 0.6584, 0.6038, 0.6038, 1.0, 0.6584, 0.6038, 0.6038, 1.0, 0.6584, 0.6038, 0.6038, 1.0, 0.6584, 0.6038, 0.6038, 1.0, 0.6584, 0.6038, 0.6038, 1.0, 0.6584, 0.6038, 0.6038, 1.0, 0.6584, 0.6038, 0.6038, 1.0, 0.6584, 0.6038, 0.6038, 1.0, 0.6584, 0.6038, 0.6038, 1.0, 0.6584, 0.6038, 0.6038, 1.0, 0.6584, 0.6038, 0.6038, 1.0, 0.6584, 0.6038, 0.6038, 1.0, 0.6584, 0.6038, 0.6038, 1.0, 0.6584, 0.6038, 0.6038, 1.0, 0.6584, 0.6038, 0.6038, 1.0, 0.6584, 0.6038, 0.6038, 1.0, 0.6584, 0.6038, 0.6038, 1.0, 0.6584, 0.6038, 0.6038, 1.0, 0.6584, 0.6038, 0.6038, 1.0, 0.6584, 0.6038, 0.6038, 1.0, 0.6584, 0.6038, 0.6038, 1.0, 0.6584, 0.6038, 0.6038, 1.0, 0.6584, 0.6038, 0.6038, 1.0, 0.6584, 0.6038, 0.6038, 1.0, 0.6584, 0.6038, 0.6038, 1.0, 0.6584, 0.6038, 0.6038, 1.0, 0.6584, 0.6038, 0.6038, 1.0, 0.6584, 0.6038, 0.6038, 1.0, 0.6584, 0.6038, 0.6038, 1.0, 0.6584, 0.6038, 0.6038, 1.0, 0.6584, 0.6038, 0.6038, 1.0, 0.6584, 0.6038, 0.6038, 1.0, 0.6584, 0.6038, 0.6038, 1.0, 0.6584, 0.6038, 0.6038, 1.0, 0.6584, 0.6038, 0.6038, 1.0, 0.6584, 0.6038, 0.6038, 1.0, 0.6584, 0.6038, 0.6038, 1.0, 0.6584, 0.6038, 0.6038, 1.0, 0.6584, 0.6038, 0.6038, 1.0, 0.6584, 0.6038, 0.6038, 1.0, 0.6584, 0.6038, 0.6038, 1.0, 0.6584, 0.6038, 0.6038, 1.0, 0.6584, 0.6038, 0.6038, 1.0, 0.6584, 0.6038, 0.6038, 1.0, 0.6584, 0.6038, 0.6038, 1.0, 0.6584, 0.6038, 0.6038, 1.0, 0.6584, 0.6038, 0.6038, 1.0, 0.6584, 0.6038, 0.6038, 1.0, 0.6584, 0.6038, 0.6038, 1.0, 0.6584, 0.6038, 0.6038, 1.0, 0.6584, 0.6038, 0.6038, 1.0, 0.6584, 0.6038, 0.6038, 1.0, 0.6584, 0.6038, 0.6038, 1.0, 0.6584, 0.6038, 0.6038, 1.0, 0.6584, 0.6038, 0.6038, 1.0, 0.6584, 0.6038, 0.6038, 1.0, 0.6584, 0.6038, 0.6038, 1.0, 0.6584, 0.6038, 0.6038, 1.0, 0.6584, 0.6038, 0.6038, 1.0, 0.6584, 0.6038, 0.6038, 1.0, 0.6584, 0.6038, 0.6038, 1.0, 0.6584, 0.6038, 0.6038, 1.0, 0.6584, 0.6038, 0.6038, 1.0, 0.6584, 0.6038, 0.6038, 1.0, 0.6584, 0.6038, 0.6038, 1.0, 0.6584, 0.6038, 0.6038, 1.0, 0.6584, 0.6038, 0.6038, 1.0, 0.6584, 0.6038, 0.6038, 1.0, 0.6584, 0.6038, 0.6038, 1.0, 0.6584, 0.6038, 0.6038, 1.0, 0.6584, 0.6038, 0.6038, 1.0, 0.6584, 0.6038, 0.6038, 1.0, 0.6584, 0.6038, 0.6038, 1.0, 0.6584, 0.6038, 0.6038, 1.0, 0.6584, 0.6038, 0.6038, 1.0, 0.6584, 0.6038, 0.6038, 1.0, 0.6584, 0.6038, 0.6038, 1.0, 0.6584, 0.6038, 0.6038, 1.0, 0.6584, 0.6038, 0.6038, 1.0, 0.6584, 0.6038, 0.6038, 1.0, 0.6584, 0.6038, 0.6038, 1.0, 0.6584, 0.6038, 0.6038, 1.0, 0.6584, 0.6038, 0.6038, 1.0, 0.6584, 0.6038, 0.6038, 1.0, 0.6584, 0.6038, 0.6038, 1.0, 0.6584, 0.6038, 0.6038, 1.0, 0.6584, 0.6038, 0.6038, 1.0, 0.6584, 0.6038, 0.6038, 1.0, 0.6584, 0.6038, 0.6038, 1.0, 0.6584, 0.6038, 0.6038, 1.0, 0.6584, 0.6038, 0.6038, 1.0, 0.6584, 0.6038, 0.6038, 1.0, 0.6584, 0.6038, 0.6038, 1.0, 0.6584, 0.6038, 0.6038, 1.0, 0.6584, 0.6038, 0.6038, 1.0, 0.6584, 0.6038, 0.6038, 1.0, 0.6584, 0.6038, 0.6038, 1.0, 0.6584, 0.6038, 0.6038, 1.0, 0.6584, 0.6038, 0.6038, 1.0, 0.6584, 0.6038, 0.6038, 1.0, 0.6584, 0.6038, 0.6038, 1.0, 0.6584, 0.6038, 0.6038, 1.0, 0.6584, 0.6038, 0.6038, 1.0, 0.6584, 0.6038, 0.6038, 1.0, 0.6584, 0.6038, 0.6038, 1.0, 0.6584, 0.6038, 0.6038, 1.0, 0.6584, 0.6038, 0.6038, 1.0, 0.6584, 0.6038, 0.6038, 1.0, 0.6584, 0.6038, 0.6038, 1.0, 0.6584, 0.6038, 0.6038, 1.0, 0.6584, 0.6038, 0.6038, 1.0, 0.6584, 0.6038, 0.6038, 1.0, 0.6584, 0.6038, 0.6038, 1.0, 0.6584, 0.6038, 0.6038, 1.0])
me_plane_005.use_remesh_preserve_volume = False
me_plane_005.use_remesh_preserve_attributes = False
me_plane_005.use_mirror_vertex_groups = False
me_plane_005.use_paint_bone_selection = False
me_plane_005.use_paint_mask = True
me_plane_005.update()

# ---- objects
ob_meat_raw = bpy.data.objects.new('Meat raw', me_plane_005)

# ---- transforms, parenting, visibility, modifiers, constraints
ob_meat_raw.location = (0.0, 0.0, 0.0)
ob_meat_raw.rotation_euler = (1.571, -0.0, 0.0)
ob_meat_raw.scale = (0.751, 0.751, 0.751)
ob_meat_raw.lineart.crease_threshold = 0.0
_m = ob_meat_raw.modifiers.new('Triangulate', 'TRIANGULATE')

# ---- collection membership
col_collection_1.objects.link(ob_meat_raw)

# ---- scene / render settings (as saved in the file)
scene.frame_start = 1; scene.frame_end = 250; scene.frame_set(1)
scene.render.engine = 'BLENDER_EEVEE_NEXT'
scene.render.resolution_percentage = 50
scene.render.dither_intensity = 0.0
scene.cycles.use_denoising = False
scene.cycles.samples = 128
scene.cycles.sampling_pattern = 'TABULATED_SOBOL'
scene.cycles.light_sampling_threshold = 0.0
scene.cycles.use_adaptive_sampling = False
scene.cycles.use_light_tree = False
scene.cycles.blur_glossy = 0.0
scene.cycles.sample_clamp_indirect = 0.0
scene.view_settings.view_transform = 'Standard'
bpy.context.view_layer.update()

# ---- added for rendering (the .blend has no active camera and no usable light): camera, sun
cam_auto = bpy.data.cameras.new('AutoCamera')
cam_auto.lens = 50.0
cam_auto.sensor_width = 36.0
cam_auto.clip_end = 1000.0
ob_auto_camera = bpy.data.objects.new('AutoCamera', cam_auto)
scene.collection.objects.link(ob_auto_camera)
ob_auto_camera.location = (2.66709, -3.73634, 2.58437)
ob_auto_camera.rotation_euler = (1.09748, -7.21219e-08, 0.694738)
scene.camera = ob_auto_camera
light_auto_sun = bpy.data.lights.new('AutoSun', 'SUN')
light_auto_sun.energy = 3.0
light_auto_sun.angle = 0.0523599
ob_auto_sun = bpy.data.objects.new('AutoSun', light_auto_sun)
scene.collection.objects.link(ob_auto_sun)
ob_auto_sun.rotation_euler = (0.872665, 0.174533, 0.523599)
bpy.context.view_layer.update()
